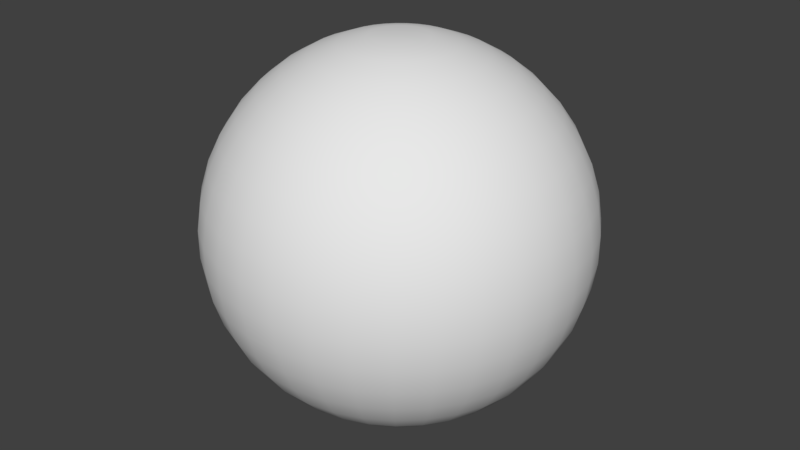 # Source: Sky.blend  (saved by Blender 2.79.0; exported with 4.5.12 LTS)
import bpy
from mathutils import Matrix  # noqa: F401  (used for matrix-valued properties, if any)

bpy.ops.wm.read_factory_settings(use_empty=True)
scene = bpy.context.scene
scene.name = 'Scene'

# ---- collections
col_collection_1 = bpy.data.collections.new('Collection 1'); scene.collection.children.link(col_collection_1)

# ---- world
world_world = bpy.data.worlds.new('World'); scene.world = world_world
world_world.color = (0.05088, 0.05088, 0.05088)
world_world.use_sun_shadow = False
world_world.sun_shadow_jitter_overblur = 0.0
world_world.cycles.sampling_method = 'MANUAL'

# ---- meshes
me_001 = bpy.data.meshes.new('球.001')
me_001.from_pydata([(0.0, 0.149, 0.9888), (0.0, 0.2948, 0.9556), (0.0, 0.4339, 0.901), (0.0, 0.5633, 0.8262), (0.0, 0.6802, 0.7331), (0.0, 0.7818, 0.6235), (0.0, 0.866, 0.5), (0.0, 0.9309, 0.3653), (0.0, 0.9749, 0.2225), (0.0, 0.9972, 0.07473), (0.0, 0.9972, -0.07473), (0.0, 0.9749, -0.2225), (0.0, 0.9309, -0.3653), (0.0, 0.866, -0.5), (0.0, 0.7818, -0.6235), (0.0, 0.5633, -0.8262), (0.0, 0.4339, -0.901), (0.0, 0.2948, -0.9556), (8.382e-09, 6.333e-07, 0.9888), (0.02821, 0.1463, 0.9888), (0.05578, 0.2894, 0.9556), (0.08211, 0.426, 0.901), (0.1066, 0.5531, 0.8262), (0.1287, 0.6679, 0.7331), (0.148, 0.7677, 0.6235), (0.1639, 0.8504, 0.5), (0.1762, 0.9141, 0.3653), (0.1845, 0.9573, 0.2225), (0.1887, 0.9792, 0.07473), (0.1887, 0.9792, -0.07473), (0.1845, 0.9573, -0.2225), (0.1762, 0.9141, -0.3653), (0.1639, 0.8504, -0.5), (0.148, 0.7677, -0.6235), (0.1287, 0.6679, -0.7331), (0.1066, 0.5531, -0.8262), (0.08211, 0.426, -0.901), (0.05578, 0.2894, -0.9556), (0.02821, 0.1463, -0.9888), (0.05539, 0.1384, 0.9888), (0.1095, 0.2736, 0.9556), (0.1613, 0.4028, 0.901), (0.2094, 0.523, 0.8262), (0.2528, 0.6315, 0.7331), (0.2906, 0.7258, 0.6235), (0.3219, 0.804, 0.5), (0.346, 0.8642, 0.3653), (0.3623, 0.9051, 0.2225), (0.3706, 0.9258, 0.07473), (0.3706, 0.9258, -0.07473), (0.3623, 0.9051, -0.2225), (0.346, 0.8642, -0.3653), (0.3219, 0.804, -0.5), (0.2906, 0.7258, -0.6235), (0.2528, 0.6315, -0.7331), (0.2094, 0.523, -0.8262), (0.1613, 0.4028, -0.901), (0.1095, 0.2736, -0.9556), (0.05539, 0.1384, -0.9888), (8.354e-09, 6.333e-07, 0.9888), (0.08058, 0.1254, 0.9888), (0.1594, 0.248, 0.9556), (0.2346, 0.365, 0.901), (0.3046, 0.4739, 0.8262), (0.3677, 0.5722, 0.7331), (0.4227, 0.6577, 0.6235), (0.4682, 0.7285, 0.5), (0.5033, 0.7831, 0.3653), (0.5271, 0.8202, 0.2225), (0.5391, 0.8389, 0.07473), (0.5391, 0.8389, -0.07473), (0.5271, 0.8202, -0.2225), (0.5033, 0.7831, -0.3653), (0.4682, 0.7285, -0.5), (0.4227, 0.6577, -0.6235), (0.3677, 0.5722, -0.7331), (0.3046, 0.4739, -0.8262), (0.2346, 0.365, -0.901), (0.1594, 0.248, -0.9556), (0.08058, 0.1254, -0.9888), (0.1029, 0.1079, 0.9888), (0.2034, 0.2133, 0.9556), (0.2994, 0.314, 0.901), (0.3887, 0.4077, 0.8262), (0.4694, 0.4923, 0.7331), (0.5395, 0.5658, 0.6235), (0.5976, 0.6268, 0.5), (0.6424, 0.6737, 0.3653), (0.6728, 0.7056, 0.2225), (0.6881, 0.7217, 0.07473), (0.6881, 0.7217, -0.07473), (0.6728, 0.7056, -0.2225), (0.6424, 0.6737, -0.3653), (0.5976, 0.6268, -0.5), (0.5395, 0.5658, -0.6235), (0.4694, 0.4923, -0.7331), (0.3887, 0.4077, -0.8262), (0.2994, 0.314, -0.901), (0.2034, 0.2133, -0.9556), (0.1029, 0.1079, -0.9888), (0.1214, 0.08645, 0.9888), (0.2401, 0.171, 0.9556), (0.3534, 0.2517, 0.901), (0.4589, 0.3268, 0.8262), (0.5541, 0.3945, 0.7331), (0.6369, 0.4535, 0.6235), (0.7054, 0.5023, 0.5), (0.7583, 0.54, 0.3653), (0.7942, 0.5655, 0.2225), (0.8123, 0.5784, 0.07473), (0.8123, 0.5784, -0.07473), (0.7942, 0.5655, -0.2225), (0.7583, 0.54, -0.3653), (0.7054, 0.5023, -0.5), (0.6369, 0.4535, -0.6235), (0.5541, 0.3945, -0.7331), (0.4589, 0.3268, -0.8262), (0.3534, 0.2517, -0.901), (0.2401, 0.171, -0.9556), (0.1214, 0.08645, -0.9888), (0.1356, 0.06191, 0.9888), (0.2681, 0.1224, 0.9556), (0.3947, 0.1802, 0.901), (0.5124, 0.234, 0.8262), (0.6187, 0.2826, 0.7331), (0.7112, 0.3248, 0.6235), (0.7878, 0.3598, 0.5), (0.8468, 0.3867, 0.3653), (0.8868, 0.405, 0.2225), (0.9071, 0.4143, 0.07473), (0.9071, 0.4143, -0.07473), (0.8868, 0.405, -0.2225), (0.8468, 0.3867, -0.3653), (0.7878, 0.3598, -0.5), (0.7112, 0.3248, -0.6235), (0.6187, 0.2826, -0.7331), (0.5124, 0.234, -0.8262), (0.3947, 0.1802, -0.901), (0.2681, 0.1224, -0.9556), (0.1356, 0.06191, -0.9888), (0.1448, 0.03514, 0.9888), (0.2864, 0.06949, 0.9556), (0.4217, 0.1023, 0.901), (0.5474, 0.1328, 0.8262), (0.661, 0.1604, 0.7331), (0.7598, 0.1843, 0.6235), (0.8416, 0.2042, 0.5), (0.9046, 0.2195, 0.3653), (0.9474, 0.2298, 0.2225), (0.9691, 0.2351, 0.07473), (0.9691, 0.2351, -0.07473), (0.9474, 0.2298, -0.2225), (0.9046, 0.2195, -0.3653), (0.8416, 0.2042, -0.5), (0.7598, 0.1843, -0.6235), (0.661, 0.1604, -0.7331), (0.5474, 0.1328, -0.8262), (0.4217, 0.1023, -0.901), (0.2864, 0.06949, -0.9556), (0.1448, 0.03514, -0.9888), (0.1489, 0.007092, 0.9888), (0.2944, 0.01403, 0.9556), (0.4334, 0.02065, 0.901), (0.5627, 0.0268, 0.8262), (0.6794, 0.03236, 0.7331), (0.7809, 0.0372, 0.6235), (0.865, 0.04121, 0.5), (0.9298, 0.04429, 0.3653), (0.9738, 0.04639, 0.2225), (0.9961, 0.04745, 0.07473), (0.9961, 0.04745, -0.07473), (0.9738, 0.04639, -0.2225), (0.9298, 0.04429, -0.3653), (0.865, 0.04121, -0.5), (0.7809, 0.0372, -0.6235), (0.6794, 0.03236, -0.7331), (0.5627, 0.0268, -0.8262), (0.4334, 0.02065, -0.901), (0.2944, 0.01403, -0.9556), (0.1489, 0.007092, -0.9888), (0.1475, -0.02121, 0.9888), (0.2918, -0.04195, 0.9556), (0.4295, -0.06175, 0.901), (0.5576, -0.08017, 0.8262), (0.6732, -0.0968, 0.7331), (0.7739, -0.1113, 0.6235), (0.8572, -0.1232, 0.5), (0.9214, -0.1325, 0.3653), (0.965, -0.1387, 0.2225), (0.9871, -0.1419, 0.07473), (0.9871, -0.1419, -0.07473), (0.965, -0.1387, -0.2225), (0.9214, -0.1325, -0.3653), (0.8572, -0.1232, -0.5), (0.7739, -0.1113, -0.6235), (0.6732, -0.0968, -0.7331), (0.5576, -0.08017, -0.8262), (0.4295, -0.06175, -0.901), (0.2918, -0.04195, -0.9556), (0.1475, -0.02121, -0.9888), (0.1408, -0.04875, 0.9888), (0.2785, -0.0964, 0.9556), (0.41, -0.1419, 0.901), (0.5323, -0.1842, 0.8262), (0.6428, -0.2225, 0.7331), (0.7388, -0.2557, 0.6235), (0.8184, -0.2832, 0.5), (0.8797, -0.3045, 0.3653), (0.9213, -0.3189, 0.2225), (0.9424, -0.3262, 0.07473), (0.9424, -0.3262, -0.07473), (0.9213, -0.3189, -0.2225), (0.8797, -0.3045, -0.3653), (0.8184, -0.2832, -0.5), (0.7388, -0.2557, -0.6235), (0.6428, -0.2225, -0.7331), (0.5323, -0.1842, -0.8262), (0.41, -0.1419, -0.901), (0.2785, -0.0964, -0.9556), (0.1408, -0.04875, -0.9888), (1.801e-08, 6.258e-07, -0.9888), (0.1291, -0.07452, 0.9888), (0.2553, -0.1474, 0.9556), (0.3758, -0.2169, 0.901), (0.4878, -0.2817, 0.8262), (0.589, -0.3401, 0.7331), (0.6771, -0.3909, 0.6235), (0.75, -0.433, 0.5), (0.8062, -0.4654, 0.3653), (0.8443, -0.4875, 0.2225), (0.8636, -0.4986, 0.07473), (0.8636, -0.4986, -0.07473), (0.8443, -0.4875, -0.2225), (0.8062, -0.4654, -0.3653), (0.75, -0.433, -0.5), (0.6771, -0.3909, -0.6235), (0.589, -0.3401, -0.7331), (0.4878, -0.2817, -0.8262), (0.3758, -0.2169, -0.901), (0.2553, -0.1474, -0.9556), (0.1291, -0.07452, -0.9888), (1.793e-08, 6.258e-07, -0.9888), (1.816e-08, 6.258e-07, -0.9888), (0.1126, -0.0976, 0.9888), (0.2228, -0.193, 0.9556), (0.3279, -0.2841, 0.901), (0.4257, -0.3689, 0.8262), (0.514, -0.4454, 0.7331), (0.5909, -0.512, 0.6235), (0.6545, -0.5671, 0.5), (0.7035, -0.6096, 0.3653), (0.7368, -0.6384, 0.2225), (0.7536, -0.653, 0.07473), (0.7536, -0.653, -0.07473), (0.7368, -0.6384, -0.2225), (0.7035, -0.6096, -0.3653), (0.6545, -0.5671, -0.5), (0.5909, -0.512, -0.6235), (0.514, -0.4454, -0.7331), (0.4257, -0.3689, -0.8262), (0.3279, -0.2841, -0.901), (0.2228, -0.193, -0.9556), (0.1126, -0.0976, -0.9888), (1.77e-08, 6.258e-07, -0.9888), (1.77e-08, 6.258e-07, -0.9888), (0.09213, -0.1172, 0.9888), (0.1822, -0.2317, 0.9556), (0.2682, -0.3411, 0.901), (0.3482, -0.4428, 0.8262), (0.4205, -0.5347, 0.7331), (0.4833, -0.6146, 0.6235), (0.5353, -0.6807, 0.5), (0.5754, -0.7317, 0.3653), (0.6027, -0.7663, 0.2225), (0.6164, -0.7839, 0.07473), (0.6164, -0.7839, -0.07473), (0.6027, -0.7663, -0.2225), (0.5754, -0.7317, -0.3653), (0.5353, -0.6807, -0.5), (0.4833, -0.6146, -0.6235), (0.4205, -0.5347, -0.7331), (0.3482, -0.4428, -0.8262), (0.2682, -0.3411, -0.901), (0.1822, -0.2317, -0.9556), (0.09213, -0.1172, -0.9888), (1.863e-08, 6.258e-07, -0.9888), (1.863e-08, 6.258e-07, -0.9888), (0.06829, -0.1325, 0.9888), (0.1351, -0.262, 0.9556), (0.1988, -0.3857, 0.901), (0.2581, -0.5007, 0.8262), (0.3117, -0.6046, 0.7331), (0.3583, -0.6949, 0.6235), (0.3968, -0.7698, 0.5), (0.4266, -0.8274, 0.3653), (0.4467, -0.8665, 0.2225), (0.4569, -0.8863, 0.07473), (0.4569, -0.8863, -0.07473), (0.4467, -0.8665, -0.2225), (0.4266, -0.8274, -0.3653), (0.3968, -0.7698, -0.5), (0.3583, -0.6949, -0.6235), (0.3117, -0.6046, -0.7331), (0.2581, -0.5007, -0.8262), (0.1988, -0.3857, -0.901), (0.1351, -0.262, -0.9556), (0.0683, -0.1325, -0.9888), (1.863e-08, 6.258e-07, -0.9888), (1.863e-08, 6.256e-07, -0.9888), (0.04199, -0.143, 0.9888), (0.08304, -0.2828, 0.9556), (0.1222, -0.4163, 0.901), (0.1587, -0.5405, 0.8262), (0.1916, -0.6526, 0.7331), (0.2203, -0.7502, 0.6235), (0.244, -0.8309, 0.5), (0.2623, -0.8932, 0.3653), (0.2747, -0.9354, 0.2225), (0.2809, -0.9568, 0.07473), (0.2809, -0.9568, -0.07473), (0.2747, -0.9354, -0.2225), (0.2623, -0.8932, -0.3653), (0.244, -0.8309, -0.5), (0.2203, -0.7502, -0.6235), (0.1916, -0.6526, -0.7331), (0.1587, -0.5405, -0.8262), (0.1222, -0.4163, -0.901), (0.08304, -0.2828, -0.9556), (0.04199, -0.143, -0.9888), (1.863e-08, 6.256e-07, -0.9888), (1.863e-08, 6.258e-07, -0.9888), (0.01417, -0.1484, 0.9888), (0.02802, -0.2934, 0.9556), (0.04124, -0.4319, 0.901), (0.05355, -0.5608, 0.8262), (0.06465, -0.6771, 0.7331), (0.07432, -0.7783, 0.6235), (0.08232, -0.8621, 0.5), (0.08849, -0.9267, 0.3653), (0.09267, -0.9705, 0.2225), (0.09479, -0.9927, 0.07473), (0.09479, -0.9927, -0.07473), (0.09267, -0.9705, -0.2225), (0.08849, -0.9267, -0.3653), (0.08232, -0.8621, -0.5), (0.07432, -0.7783, -0.6235), (0.06465, -0.6771, -0.7331), (0.05355, -0.5608, -0.8262), (0.04124, -0.4319, -0.901), (0.02802, -0.2934, -0.9556), (0.01417, -0.1484, -0.9888), (1.863e-08, 6.258e-07, -0.9888), (1.77e-08, 6.258e-07, -0.9888), (-0.01417, -0.1484, 0.9888), (-0.02802, -0.2934, 0.9556), (-0.04124, -0.4319, 0.901), (-0.05355, -0.5608, 0.8262), (-0.06465, -0.6771, 0.7331), (-0.07432, -0.7783, 0.6235), (-0.08232, -0.8621, 0.5), (-0.08849, -0.9267, 0.3653), (-0.09267, -0.9705, 0.2225), (-0.09479, -0.9927, 0.07473), (-0.09479, -0.9927, -0.07473), (-0.09267, -0.9705, -0.2225), (-0.08849, -0.9267, -0.3653), (-0.08232, -0.8621, -0.5), (-0.07432, -0.7783, -0.6235), (-0.06465, -0.6771, -0.7331), (-0.05355, -0.5608, -0.8262), (-0.04124, -0.4319, -0.901), (-0.02802, -0.2934, -0.9556), (-0.01417, -0.1484, -0.9888), (1.77e-08, 6.258e-07, -0.9888), (1.77e-08, 6.258e-07, -0.9888), (-0.04199, -0.143, 0.9888), (-0.08304, -0.2828, 0.9556), (-0.1222, -0.4163, 0.901), (-0.1587, -0.5405, 0.8262), (-0.1916, -0.6526, 0.7331), (-0.2203, -0.7502, 0.6235), (-0.244, -0.8309, 0.5), (-0.2623, -0.8932, 0.3653), (-0.2747, -0.9354, 0.2225), (-0.2809, -0.9568, 0.07473), (-0.2809, -0.9568, -0.07473), (-0.2747, -0.9354, -0.2225), (-0.2623, -0.8932, -0.3653), (-0.244, -0.8309, -0.5), (-0.2203, -0.7502, -0.6235), (-0.1916, -0.6526, -0.7331), (-0.1587, -0.5405, -0.8262), (-0.1222, -0.4163, -0.901), (-0.08304, -0.2828, -0.9556), (-0.04199, -0.143, -0.9888), (1.816e-08, 6.258e-07, -0.9888), (1.804e-08, 6.258e-07, -0.9888), (-0.06829, -0.1325, 0.9888), (-0.1351, -0.262, 0.9556), (-0.1988, -0.3857, 0.901), (-0.2581, -0.5007, 0.8262), (-0.3117, -0.6046, 0.7331), (-0.3583, -0.6949, 0.6235), (-0.3968, -0.7698, 0.5), (-0.4266, -0.8274, 0.3653), (-0.4467, -0.8665, 0.2225), (-0.4569, -0.8863, 0.07473), (-0.4569, -0.8863, -0.07473), (-0.4467, -0.8665, -0.2225), (-0.4266, -0.8274, -0.3653), (-0.3968, -0.7698, -0.5), (-0.3583, -0.6949, -0.6235), (-0.3117, -0.6046, -0.7331), (-0.2581, -0.5007, -0.8262), (-0.1988, -0.3857, -0.901), (-0.1351, -0.262, -0.9556), (-0.0683, -0.1325, -0.9888), (1.804e-08, 6.258e-07, -0.9888), (1.816e-08, 6.258e-07, -0.9888), (-0.09213, -0.1172, 0.9888), (-0.1822, -0.2317, 0.9556), (-0.2682, -0.3411, 0.901), (-0.3482, -0.4428, 0.8262), (-0.4205, -0.5347, 0.7331), (-0.4833, -0.6146, 0.6235), (-0.5353, -0.6807, 0.5), (-0.5754, -0.7317, 0.3653), (-0.6027, -0.7663, 0.2225), (-0.6164, -0.7839, 0.07473), (-0.6164, -0.7839, -0.07473), (-0.6027, -0.7663, -0.2225), (-0.5754, -0.7317, -0.3653), (-0.5353, -0.6807, -0.5), (-0.4833, -0.6146, -0.6235), (-0.4205, -0.5347, -0.7331), (-0.3482, -0.4428, -0.8262), (-0.2682, -0.3411, -0.901), (-0.1822, -0.2317, -0.9556), (-0.09213, -0.1172, -0.9888), (1.77e-08, 6.258e-07, -0.9888), (1.77e-08, 6.258e-07, -0.9888), (-0.1126, -0.0976, 0.9888), (-0.2228, -0.193, 0.9556), (-0.3279, -0.2841, 0.901), (-0.4257, -0.3689, 0.8262), (-0.514, -0.4454, 0.7331), (-0.5909, -0.512, 0.6235), (-0.6545, -0.5671, 0.5), (-0.7035, -0.6096, 0.3653), (-0.7368, -0.6384, 0.2225), (-0.7536, -0.653, 0.07473), (-0.7536, -0.653, -0.07473), (-0.7368, -0.6384, -0.2225), (-0.7035, -0.6096, -0.3653), (-0.6545, -0.5671, -0.5), (-0.5909, -0.512, -0.6235), (-0.514, -0.4454, -0.7331), (-0.4257, -0.3689, -0.8262), (-0.3279, -0.2841, -0.901), (-0.2228, -0.193, -0.9556), (-0.1126, -0.0976, -0.9888), (1.77e-08, 6.258e-07, -0.9888), (1.863e-08, 6.258e-07, -0.9888), (-0.1291, -0.07452, 0.9888), (-0.2553, -0.1474, 0.9556), (-0.3758, -0.2169, 0.901), (-0.4878, -0.2817, 0.8262), (-0.589, -0.3401, 0.7331), (-0.6771, -0.3909, 0.6235), (-0.75, -0.433, 0.5), (-0.8062, -0.4654, 0.3653), (-0.8443, -0.4875, 0.2225), (-0.8636, -0.4986, 0.07473), (-0.8636, -0.4986, -0.07473), (-0.8443, -0.4875, -0.2225), (-0.8062, -0.4654, -0.3653), (-0.75, -0.433, -0.5), (-0.6771, -0.3909, -0.6235), (-0.589, -0.3401, -0.7331), (-0.4878, -0.2817, -0.8262), (-0.3758, -0.2169, -0.901), (-0.2553, -0.1474, -0.9556), (-0.1291, -0.07452, -0.9888), (1.863e-08, 6.258e-07, -0.9888), (1.863e-08, 6.256e-07, -0.9888), (-0.1408, -0.04875, 0.9888), (-0.2785, -0.0964, 0.9556), (-0.41, -0.1419, 0.901), (-0.5323, -0.1842, 0.8262), (-0.6428, -0.2225, 0.7331), (-0.7388, -0.2557, 0.6235), (-0.8184, -0.2832, 0.5), (-0.8797, -0.3045, 0.3653), (-0.9213, -0.3189, 0.2225), (-0.9424, -0.3262, 0.07473), (-0.9424, -0.3262, -0.07473), (-0.9213, -0.3189, -0.2225), (-0.8797, -0.3045, -0.3653), (-0.8184, -0.2832, -0.5), (-0.7388, -0.2557, -0.6235), (-0.6428, -0.2225, -0.7331), (-0.5323, -0.1842, -0.8262), (-0.41, -0.1419, -0.901), (-0.2785, -0.0964, -0.9556), (-0.1408, -0.04875, -0.9888), (1.863e-08, 6.256e-07, -0.9888), (1.863e-08, 6.258e-07, -0.9888), (-0.1475, -0.02121, 0.9888), (-0.2918, -0.04195, 0.9556), (-0.4295, -0.06175, 0.901), (-0.5576, -0.08017, 0.8262), (-0.6732, -0.0968, 0.7331), (-0.7739, -0.1113, 0.6235), (-0.8572, -0.1232, 0.5), (-0.9214, -0.1325, 0.3653), (-0.965, -0.1387, 0.2225), (-0.9871, -0.1419, 0.07473), (-0.9871, -0.1419, -0.07473), (-0.965, -0.1387, -0.2225), (-0.9214, -0.1325, -0.3653), (-0.8572, -0.1232, -0.5), (-0.7739, -0.1113, -0.6235), (-0.6732, -0.0968, -0.7331), (-0.5576, -0.08017, -0.8262), (-0.4295, -0.06175, -0.901), (-0.2918, -0.04195, -0.9556), (-0.1475, -0.02121, -0.9888), (1.863e-08, 6.258e-07, -0.9888), (1.863e-08, 6.258e-07, -0.9888), (-0.1489, 0.007092, 0.9888), (-0.2944, 0.01403, 0.9556), (-0.4334, 0.02065, 0.901), (-0.5627, 0.0268, 0.8262), (-0.6794, 0.03236, 0.7331), (-0.7809, 0.0372, 0.6235), (-0.865, 0.04121, 0.5), (-0.9298, 0.04429, 0.3653), (-0.9738, 0.04639, 0.2225), (-0.9961, 0.04745, 0.07473), (-0.9961, 0.04745, -0.07473), (-0.9738, 0.04639, -0.2225), (-0.9298, 0.04429, -0.3653), (-0.865, 0.04121, -0.5), (-0.7809, 0.0372, -0.6235), (-0.6794, 0.03236, -0.7331), (-0.5627, 0.0268, -0.8262), (-0.4334, 0.02065, -0.901), (-0.2944, 0.01403, -0.9556), (-0.1489, 0.007092, -0.9888), (1.77e-08, 6.258e-07, -0.9888), (1.77e-08, 6.258e-07, -0.9888), (-0.1448, 0.03514, 0.9888), (-0.2864, 0.06949, 0.9556), (-0.4217, 0.1023, 0.901), (-0.5474, 0.1328, 0.8262), (-0.661, 0.1604, 0.7331), (-0.7598, 0.1843, 0.6235), (-0.8416, 0.2042, 0.5), (-0.9046, 0.2195, 0.3653), (-0.9474, 0.2298, 0.2225), (-0.9691, 0.2351, 0.07473), (-0.9691, 0.2351, -0.07473), (-0.9474, 0.2298, -0.2225), (-0.9046, 0.2195, -0.3653), (-0.8416, 0.2042, -0.5), (-0.7598, 0.1843, -0.6235), (-0.661, 0.1604, -0.7331), (-0.5474, 0.1328, -0.8262), (-0.4217, 0.1023, -0.901), (-0.2864, 0.06949, -0.9556), (-0.1448, 0.03514, -0.9888), (1.816e-08, 6.258e-07, -0.9888), (1.793e-08, 6.258e-07, -0.9888), (-0.1356, 0.06191, 0.9888), (-0.2681, 0.1224, 0.9556), (-0.3947, 0.1802, 0.901), (-0.5124, 0.234, 0.8262), (-0.6187, 0.2826, 0.7331), (-0.7112, 0.3248, 0.6235), (-0.7878, 0.3598, 0.5), (-0.8468, 0.3867, 0.3653), (-0.8868, 0.405, 0.2225), (-0.9071, 0.4143, 0.07473), (-0.9071, 0.4143, -0.07473), (-0.8868, 0.405, -0.2225), (-0.8468, 0.3867, -0.3653), (-0.7878, 0.3598, -0.5), (-0.7112, 0.3248, -0.6235), (-0.6187, 0.2826, -0.7331), (-0.5124, 0.234, -0.8262), (-0.3947, 0.1802, -0.901), (-0.2681, 0.1224, -0.9556), (-0.1356, 0.06191, -0.9888), (8.382e-09, 6.333e-07, 0.9888), (8.382e-09, 6.333e-07, 0.9888), (-0.1214, 0.08645, 0.9888), (-0.2401, 0.171, 0.9556), (-0.3534, 0.2517, 0.901), (-0.4589, 0.3268, 0.8262), (-0.5541, 0.3945, 0.7331), (-0.6369, 0.4535, 0.6235), (-0.7054, 0.5023, 0.5), (-0.7583, 0.54, 0.3653), (-0.7942, 0.5655, 0.2225), (-0.8123, 0.5784, 0.07473), (-0.8123, 0.5784, -0.07473), (-0.7942, 0.5655, -0.2225), (-0.7583, 0.54, -0.3653), (-0.7054, 0.5023, -0.5), (-0.6369, 0.4535, -0.6235), (-0.5541, 0.3945, -0.7331), (-0.4589, 0.3268, -0.8262), (-0.3534, 0.2517, -0.901), (-0.2401, 0.171, -0.9556), (-0.1214, 0.08645, -0.9888), (8.382e-09, 6.333e-07, 0.9888), (7.451e-09, 6.333e-07, 0.9888), (-0.1029, 0.1079, 0.9888), (-0.2034, 0.2133, 0.9556), (-0.2994, 0.314, 0.901), (-0.3887, 0.4077, 0.8262), (-0.4694, 0.4923, 0.7331), (-0.5395, 0.5658, 0.6235), (-0.5976, 0.6268, 0.5), (-0.6424, 0.6737, 0.3653), (-0.6728, 0.7056, 0.2225), (-0.6881, 0.7217, 0.07473), (-0.6881, 0.7217, -0.07473), (-0.6728, 0.7056, -0.2225), (-0.6424, 0.6737, -0.3653), (-0.5976, 0.6268, -0.5), (-0.5395, 0.5658, -0.6235), (-0.4694, 0.4923, -0.7331), (-0.3887, 0.4077, -0.8262), (-0.2994, 0.314, -0.901), (-0.2034, 0.2133, -0.9556), (-0.1029, 0.1079, -0.9888), (7.451e-09, 6.342e-07, 0.9888), (7.451e-09, 6.342e-07, 0.9888), (-0.08058, 0.1254, 0.9888), (-0.1594, 0.248, 0.9556), (-0.2346, 0.365, 0.901), (-0.3046, 0.4739, 0.8262), (-0.3677, 0.5722, 0.7331), (-0.4227, 0.6577, 0.6235), (-0.4682, 0.7285, 0.5), (-0.5033, 0.7831, 0.3653), (-0.5271, 0.8202, 0.2225), (-0.5391, 0.8389, 0.07473), (-0.5391, 0.8389, -0.07473), (-0.5271, 0.8202, -0.2225), (-0.5033, 0.7831, -0.3653), (-0.4682, 0.7285, -0.5), (-0.4227, 0.6577, -0.6235), (-0.3677, 0.5722, -0.7331), (-0.3046, 0.4739, -0.8262), (-0.2346, 0.365, -0.901), (-0.1594, 0.248, -0.9556), (-0.08058, 0.1254, -0.9888), (7.451e-09, 6.338e-07, 0.9888), (7.451e-09, 6.34e-07, 0.9888), (-0.05539, 0.1384, 0.9888), (-0.1095, 0.2736, 0.9556), (-0.1613, 0.4028, 0.901), (-0.2094, 0.523, 0.8262), (-0.2528, 0.6315, 0.7331), (-0.2906, 0.7258, 0.6235), (-0.3219, 0.804, 0.5), (-0.346, 0.8642, 0.3653), (-0.3623, 0.9051, 0.2225), (-0.3706, 0.9258, 0.07473), (-0.3706, 0.9258, -0.07473), (-0.3623, 0.9051, -0.2225), (-0.346, 0.8642, -0.3653), (-0.3219, 0.804, -0.5), (-0.2906, 0.7258, -0.6235), (-0.2528, 0.6315, -0.7331), (-0.2094, 0.523, -0.8262), (-0.1613, 0.4028, -0.901), (-0.1095, 0.2736, -0.9556), (-0.05539, 0.1384, -0.9888), (7.451e-09, 6.34e-07, 0.9888), (7.451e-09, 6.342e-07, 0.9888), (-0.02821, 0.1463, 0.9888), (-0.05578, 0.2894, 0.9556), (-0.08211, 0.426, 0.901), (-0.1066, 0.5531, 0.8262), (-0.1287, 0.6679, 0.7331), (-0.148, 0.7677, 0.6235), (-0.1639, 0.8504, 0.5), (-0.1762, 0.9141, 0.3653), (-0.1845, 0.9573, 0.2225), (-0.1887, 0.9792, 0.07473), (-0.1887, 0.9792, -0.07473), (-0.1845, 0.9573, -0.2225), (-0.1762, 0.9141, -0.3653), (-0.1639, 0.8504, -0.5), (-0.148, 0.7677, -0.6235), (-0.1287, 0.6679, -0.7331), (-0.1066, 0.5531, -0.8262), (-0.08211, 0.426, -0.901), (-0.05578, 0.2894, -0.9556), (-0.02821, 0.1463, -0.9888), (7.451e-09, 6.342e-07, 0.9888), (7.451e-09, 6.333e-07, 0.9888), (8.382e-09, 6.333e-07, 0.9888), (8.382e-09, 6.333e-07, 0.9888), (8.382e-09, 6.333e-07, 0.9888), (8.382e-09, 6.333e-07, 0.9888), (8.382e-09, 6.333e-07, 0.9888), (8.382e-09, 6.333e-07, 0.9888), (8.382e-09, 6.333e-07, 0.9888), (8.382e-09, 6.333e-07, 0.9888), (7.451e-09, 6.333e-07, 0.9888), (7.451e-09, 6.342e-07, 0.9888), (7.451e-09, 6.342e-07, 0.9888), (7.451e-09, 6.34e-07, 0.9888), (7.451e-09, 6.34e-07, 0.9888), (7.451e-09, 6.338e-07, 0.9888), (7.451e-09, 6.342e-07, 0.9888), (-2.941e-08, 0.6802, -0.7331), (7.451e-09, 6.342e-07, 0.9888), (7.451e-09, 6.333e-07, 0.9888), (8.382e-09, 6.333e-07, 0.9888), (-2.755e-08, 0.149, -0.9888), (8.382e-09, 6.333e-07, 0.9888)], [], [(1, 0, 19, 20), (15, 720, 34, 35), (9, 8, 27, 28), (2, 1, 20, 21), (16, 15, 35, 36), (10, 9, 28, 29), (3, 2, 21, 22), (17, 16, 36, 37), (11, 10, 29, 30), (4, 3, 22, 23), (724, 17, 37, 38), (12, 11, 30, 31), (5, 4, 23, 24), (680, 702, 241, 242), (13, 12, 31, 32), (6, 5, 24, 25), (14, 13, 32, 33), (7, 6, 25, 26), (397, 375, 707, 706), (720, 14, 33, 34), (8, 7, 26, 27), (21, 20, 40, 41), (36, 35, 55, 56), (29, 28, 48, 49), (22, 21, 41, 42), (37, 36, 56, 57), (30, 29, 49, 50), (23, 22, 42, 43), (38, 37, 57, 58), (31, 30, 50, 51), (24, 23, 43, 44), (58, 79, 550, 571), (32, 31, 51, 52), (25, 24, 44, 45), (33, 32, 52, 53), (26, 25, 45, 46), (661, 639, 615, 594), (34, 33, 53, 54), (27, 26, 46, 47), (20, 19, 39, 40), (35, 34, 54, 55), (28, 27, 47, 48), (50, 49, 70, 71), (43, 42, 63, 64), (58, 57, 78, 79), (51, 50, 71, 72), (44, 43, 64, 65), (702, 724, 220, 241), (52, 51, 72, 73), (45, 44, 65, 66), (53, 52, 73, 74), (46, 45, 66, 67), (243, 221, 714, 713), (54, 53, 74, 75), (47, 46, 67, 68), (40, 39, 60, 61), (55, 54, 75, 76), (48, 47, 68, 69), (41, 40, 61, 62), (56, 55, 76, 77), (49, 48, 69, 70), (42, 41, 62, 63), (57, 56, 77, 78), (65, 64, 84, 85), (548, 570, 307, 308), (73, 72, 92, 93), (66, 65, 85, 86), (74, 73, 93, 94), (67, 66, 86, 87), (375, 353, 708, 707), (75, 74, 94, 95), (68, 67, 87, 88), (61, 60, 80, 81), (76, 75, 95, 96), (69, 68, 88, 89), (62, 61, 81, 82), (77, 76, 96, 97), (70, 69, 89, 90), (63, 62, 82, 83), (78, 77, 97, 98), (71, 70, 90, 91), (64, 63, 83, 84), (79, 78, 98, 99), (72, 71, 91, 92), (94, 93, 113, 114), (87, 86, 106, 107), (265, 243, 713, 712), (95, 94, 114, 115), (88, 87, 107, 108), (81, 80, 100, 101), (96, 95, 115, 116), (89, 88, 108, 109), (82, 81, 101, 102), (97, 96, 116, 117), (90, 89, 109, 110), (83, 82, 102, 103), (98, 97, 117, 118), (91, 90, 110, 111), (84, 83, 103, 104), (99, 98, 118, 119), (92, 91, 111, 112), (85, 84, 104, 105), (570, 592, 286, 307), (93, 92, 112, 113), (86, 85, 105, 106), (115, 114, 134, 135), (108, 107, 127, 128), (101, 100, 120, 121), (116, 115, 135, 136), (109, 108, 128, 129), (102, 101, 121, 122), (117, 116, 136, 137), (110, 109, 129, 130), (103, 102, 122, 123), (118, 117, 137, 138), (111, 110, 130, 131), (104, 103, 123, 124), (119, 118, 138, 139), (112, 111, 131, 132), (105, 104, 124, 125), (438, 460, 352, 373), (113, 112, 132, 133), (106, 105, 125, 126), (114, 113, 133, 134), (107, 106, 126, 127), (140, 120, 719, 718), (129, 128, 148, 149), (122, 121, 141, 142), (137, 136, 156, 157), (130, 129, 149, 150), (123, 122, 142, 143), (138, 137, 157, 158), (131, 130, 150, 151), (124, 123, 143, 144), (139, 138, 158, 159), (132, 131, 151, 152), (125, 124, 144, 145), (592, 614, 285, 286), (133, 132, 152, 153), (126, 125, 145, 146), (134, 133, 153, 154), (127, 126, 146, 147), (419, 397, 706, 705), (135, 134, 154, 155), (128, 127, 147, 148), (121, 120, 140, 141), (136, 135, 155, 156), (143, 142, 162, 163), (158, 157, 177, 178), (151, 150, 170, 171), (144, 143, 163, 164), (159, 158, 178, 179), (152, 151, 171, 172), (145, 144, 164, 165), (460, 482, 351, 352), (153, 152, 172, 173), (146, 145, 165, 166), (154, 153, 173, 174), (147, 146, 166, 167), (683, 661, 594, 593), (155, 154, 174, 175), (148, 147, 167, 168), (141, 140, 160, 161), (156, 155, 175, 176), (149, 148, 168, 169), (142, 141, 161, 162), (157, 156, 176, 177), (150, 149, 169, 170), (172, 171, 191, 192), (165, 164, 184, 185), (306, 328, 418, 439), (173, 172, 192, 193), (166, 165, 185, 186), (174, 173, 193, 194), (167, 166, 186, 187), (0, 683, 593, 59), (175, 174, 194, 195), (168, 167, 187, 188), (161, 160, 180, 181), (176, 175, 195, 196), (169, 168, 188, 189), (162, 161, 181, 182), (177, 176, 196, 197), (170, 169, 189, 190), (163, 162, 182, 183), (178, 177, 197, 198), (171, 170, 190, 191), (164, 163, 183, 184), (179, 178, 198, 199), (186, 185, 205, 206), (194, 193, 213, 214), (187, 186, 206, 207), (463, 441, 704, 703), (195, 194, 214, 215), (188, 187, 207, 208), (181, 180, 200, 201), (196, 195, 215, 216), (189, 188, 208, 209), (182, 181, 201, 202), (197, 196, 216, 217), (190, 189, 209, 210), (183, 182, 202, 203), (198, 197, 217, 218), (191, 190, 210, 211), (184, 183, 203, 204), (199, 198, 218, 219), (192, 191, 211, 212), (185, 184, 204, 205), (328, 350, 417, 418), (193, 192, 212, 213), (287, 265, 712, 711), (215, 214, 235, 236), (208, 207, 228, 229), (201, 200, 221, 222), (216, 215, 236, 237), (209, 208, 229, 230), (202, 201, 222, 223), (217, 216, 237, 238), (210, 209, 230, 231), (203, 202, 223, 224), (218, 217, 238, 239), (211, 210, 231, 232), (204, 203, 224, 225), (219, 218, 239, 240), (212, 211, 232, 233), (205, 204, 225, 226), (526, 548, 308, 329), (213, 212, 233, 234), (206, 205, 226, 227), (214, 213, 234, 235), (207, 206, 227, 228), (237, 236, 258, 259), (230, 229, 251, 252), (223, 222, 244, 245), (238, 237, 259, 260), (231, 230, 252, 253), (224, 223, 245, 246), (239, 238, 260, 261), (232, 231, 253, 254), (225, 224, 246, 247), (240, 239, 261, 262), (233, 232, 254, 255), (226, 225, 247, 248), (614, 636, 264, 285), (234, 233, 255, 256), (227, 226, 248, 249), (235, 234, 256, 257), (228, 227, 249, 250), (551, 529, 660, 659), (236, 235, 257, 258), (229, 228, 250, 251), (222, 221, 243, 244), (253, 252, 274, 275), (246, 245, 267, 268), (261, 260, 282, 283), (254, 253, 275, 276), (247, 246, 268, 269), (262, 261, 283, 284), (255, 254, 276, 277), (248, 247, 269, 270), (482, 504, 330, 351), (256, 255, 277, 278), (249, 248, 270, 271), (257, 256, 278, 279), (250, 249, 271, 272), (160, 140, 718, 717), (258, 257, 279, 280), (251, 250, 272, 273), (244, 243, 265, 266), (259, 258, 280, 281), (252, 251, 273, 274), (245, 244, 266, 267), (260, 259, 281, 282), (269, 268, 290, 291), (284, 283, 305, 306), (277, 276, 298, 299), (270, 269, 291, 292), (350, 372, 396, 417), (278, 277, 299, 300), (271, 270, 292, 293), (279, 278, 300, 301), (272, 271, 293, 294), (39, 19, 18, 725), (280, 279, 301, 302), (273, 272, 294, 295), (266, 265, 287, 288), (281, 280, 302, 303), (274, 273, 295, 296), (267, 266, 288, 289), (282, 281, 303, 304), (275, 274, 296, 297), (268, 267, 289, 290), (283, 282, 304, 305), (276, 275, 297, 298), (300, 299, 321, 322), (293, 292, 314, 315), (301, 300, 322, 323), (294, 293, 315, 316), (441, 419, 705, 704), (302, 301, 323, 324), (295, 294, 316, 317), (288, 287, 309, 310), (303, 302, 324, 325), (296, 295, 317, 318), (289, 288, 310, 311), (304, 303, 325, 326), (297, 296, 318, 319), (290, 289, 311, 312), (305, 304, 326, 327), (298, 297, 319, 320), (291, 290, 312, 313), (306, 305, 327, 328), (299, 298, 320, 321), (292, 291, 313, 314), (199, 219, 483, 484), (316, 315, 337, 338), (573, 551, 659, 638), (324, 323, 345, 346), (317, 316, 338, 339), (310, 309, 331, 332), (325, 324, 346, 347), (318, 317, 339, 340), (311, 310, 332, 333), (326, 325, 347, 348), (319, 318, 340, 341), (312, 311, 333, 334), (327, 326, 348, 349), (320, 319, 341, 342), (313, 312, 334, 335), (328, 327, 349, 350), (321, 320, 342, 343), (314, 313, 335, 336), (219, 240, 462, 483), (322, 321, 343, 344), (315, 314, 336, 337), (323, 322, 344, 345), (332, 331, 353, 354), (347, 346, 368, 369), (340, 339, 361, 362), (333, 332, 354, 355), (348, 347, 369, 370), (341, 340, 362, 363), (334, 333, 355, 356), (349, 348, 370, 371), (342, 341, 363, 364), (335, 334, 356, 357), (350, 349, 371, 372), (343, 342, 364, 365), (336, 335, 357, 358), (504, 526, 329, 330), (344, 343, 365, 366), (337, 336, 358, 359), (345, 344, 366, 367), (338, 337, 359, 360), (120, 100, 721, 719), (346, 345, 367, 368), (339, 338, 360, 361), (370, 369, 391, 392), (363, 362, 384, 385), (356, 355, 377, 378), (371, 370, 392, 393), (364, 363, 385, 386), (357, 356, 378, 379), (372, 371, 393, 394), (365, 364, 386, 387), (358, 357, 379, 380), (372, 394, 395, 396), (366, 365, 387, 388), (359, 358, 380, 381), (367, 366, 388, 389), (360, 359, 381, 382), (180, 160, 717, 716), (368, 367, 389, 390), (361, 360, 382, 383), (354, 353, 375, 376), (369, 368, 390, 391), (362, 361, 383, 384), (355, 354, 376, 377), (386, 385, 407, 408), (379, 378, 400, 401), (394, 393, 415, 416), (387, 386, 408, 409), (380, 379, 401, 402), (240, 262, 461, 462), (388, 387, 409, 410), (381, 380, 402, 403), (389, 388, 410, 411), (382, 381, 403, 404), (353, 331, 709, 708), (390, 389, 411, 412), (383, 382, 404, 405), (376, 375, 397, 398), (391, 390, 412, 413), (384, 383, 405, 406), (377, 376, 398, 399), (392, 391, 413, 414), (385, 384, 406, 407), (378, 377, 399, 400), (393, 392, 414, 415), (402, 401, 423, 424), (416, 438, 373, 374), (410, 409, 431, 432), (403, 402, 424, 425), (411, 410, 432, 433), (404, 403, 425, 426), (60, 39, 725, 723), (412, 411, 433, 434), (405, 404, 426, 427), (398, 397, 419, 420), (413, 412, 434, 435), (406, 405, 427, 428), (399, 398, 420, 421), (414, 413, 435, 436), (407, 406, 428, 429), (400, 399, 421, 422), (415, 414, 436, 437), (408, 407, 429, 430), (401, 400, 422, 423), (416, 415, 437, 438), (409, 408, 430, 431), (433, 432, 454, 455), (426, 425, 447, 448), (309, 287, 711, 710), (434, 433, 455, 456), (427, 426, 448, 449), (420, 419, 441, 442), (435, 434, 456, 457), (428, 427, 449, 450), (421, 420, 442, 443), (436, 435, 457, 458), (429, 428, 450, 451), (422, 421, 443, 444), (437, 436, 458, 459), (430, 429, 451, 452), (423, 422, 444, 445), (438, 437, 459, 460), (431, 430, 452, 453), (424, 423, 445, 446), (99, 119, 528, 549), (432, 431, 453, 454), (425, 424, 446, 447), (449, 448, 470, 471), (442, 441, 463, 464), (457, 456, 478, 479), (450, 449, 471, 472), (443, 442, 464, 465), (458, 457, 479, 480), (451, 450, 472, 473), (444, 443, 465, 466), (459, 458, 480, 481), (452, 451, 473, 474), (445, 444, 466, 467), (460, 459, 481, 482), (453, 452, 474, 475), (446, 445, 467, 468), (119, 139, 527, 528), (454, 453, 475, 476), (447, 446, 468, 469), (455, 454, 476, 477), (448, 447, 469, 470), (80, 60, 723, 722), (456, 455, 477, 478), (465, 464, 486, 487), (480, 479, 501, 502), (473, 472, 494, 495), (466, 465, 487, 488), (481, 480, 502, 503), (474, 473, 495, 496), (467, 466, 488, 489), (482, 481, 503, 504), (475, 474, 496, 497), (468, 467, 489, 490), (262, 284, 440, 461), (476, 475, 497, 498), (469, 468, 490, 491), (477, 476, 498, 499), (470, 469, 491, 492), (331, 309, 710, 709), (478, 477, 499, 500), (471, 470, 492, 493), (464, 463, 485, 486), (479, 478, 500, 501), (472, 471, 493, 494), (503, 502, 524, 525), (496, 495, 517, 518), (489, 488, 510, 511), (504, 503, 525, 526), (497, 496, 518, 519), (490, 489, 511, 512), (139, 159, 506, 527), (498, 497, 519, 520), (491, 490, 512, 513), (499, 498, 520, 521), (492, 491, 513, 514), (200, 180, 716, 715), (500, 499, 521, 522), (493, 492, 514, 515), (486, 485, 507, 508), (501, 500, 522, 523), (494, 493, 515, 516), (487, 486, 508, 509), (502, 501, 523, 524), (495, 494, 516, 517), (488, 487, 509, 510), (519, 518, 540, 541), (512, 511, 533, 534), (394, 416, 374, 395), (520, 519, 541, 542), (513, 512, 534, 535), (521, 520, 542, 543), (514, 513, 535, 536), (100, 80, 722, 721), (522, 521, 543, 544), (515, 514, 536, 537), (508, 507, 529, 530), (523, 522, 544, 545), (516, 515, 537, 538), (509, 508, 530, 531), (524, 523, 545, 546), (517, 516, 538, 539), (510, 509, 531, 532), (525, 524, 546, 547), (518, 517, 539, 540), (511, 510, 532, 533), (526, 525, 547, 548), (535, 534, 556, 557), (543, 542, 564, 565), (536, 535, 557, 558), (221, 200, 715, 714), (544, 543, 565, 566), (537, 536, 558, 559), (530, 529, 551, 552), (545, 544, 566, 567), (538, 537, 559, 560), (531, 530, 552, 553), (546, 545, 567, 568), (539, 538, 560, 561), (532, 531, 553, 554), (547, 546, 568, 569), (540, 539, 561, 562), (533, 532, 554, 555), (548, 547, 569, 570), (541, 540, 562, 563), (534, 533, 555, 556), (636, 658, 263, 264), (542, 541, 563, 564), (19, 0, 59, 18), (566, 565, 587, 588), (559, 558, 580, 581), (552, 551, 573, 574), (567, 566, 588, 589), (560, 559, 581, 582), (553, 552, 574, 575), (568, 567, 589, 590), (561, 560, 582, 583), (554, 553, 575, 576), (569, 568, 590, 591), (562, 561, 583, 584), (555, 554, 576, 577), (570, 569, 591, 592), (563, 562, 584, 585), (556, 555, 577, 578), (179, 199, 484, 505), (564, 563, 585, 586), (557, 556, 578, 579), (565, 564, 586, 587), (558, 557, 579, 580), (582, 581, 603, 604), (575, 574, 596, 597), (590, 589, 611, 612), (583, 582, 604, 605), (576, 575, 597, 598), (591, 590, 612, 613), (584, 583, 605, 606), (577, 576, 598, 599), (592, 591, 613, 614), (585, 584, 606, 607), (578, 577, 599, 600), (159, 179, 505, 506), (586, 585, 607, 608), (579, 578, 600, 601), (587, 586, 608, 609), (580, 579, 601, 602), (595, 573, 638, 637), (588, 587, 609, 610), (581, 580, 602, 603), (574, 573, 595, 596), (589, 588, 610, 611), (598, 597, 619, 620), (613, 612, 634, 635), (606, 605, 627, 628), (599, 598, 620, 621), (614, 613, 635, 636), (607, 606, 628, 629), (600, 599, 621, 622), (38, 58, 571, 572), (608, 607, 629, 630), (601, 600, 622, 623), (609, 608, 630, 631), (602, 601, 623, 624), (617, 595, 637, 616), (610, 609, 631, 632), (603, 602, 624, 625), (596, 595, 617, 618), (611, 610, 632, 633), (604, 603, 625, 626), (597, 596, 618, 619), (612, 611, 633, 634), (605, 604, 626, 627), (636, 635, 657, 658), (629, 628, 650, 651), (622, 621, 643, 644), (724, 38, 572, 220), (630, 629, 651, 652), (623, 622, 644, 645), (631, 630, 652, 653), (624, 623, 645, 646), (485, 463, 703, 682), (632, 631, 653, 654), (625, 624, 646, 647), (618, 617, 639, 640), (633, 632, 654, 655), (626, 625, 647, 648), (619, 618, 640, 641), (634, 633, 655, 656), (627, 626, 648, 649), (620, 619, 641, 642), (635, 634, 656, 657), (628, 627, 649, 650), (621, 620, 642, 643), (652, 651, 673, 674), (645, 644, 666, 667), (653, 652, 674, 675), (646, 645, 667, 668), (639, 617, 616, 615), (654, 653, 675, 676), (647, 646, 668, 669), (640, 639, 661, 662), (655, 654, 676, 677), (648, 647, 669, 670), (641, 640, 662, 663), (656, 655, 677, 678), (649, 648, 670, 671), (642, 641, 663, 664), (657, 656, 678, 679), (650, 649, 671, 672), (643, 642, 664, 665), (658, 657, 679, 680), (651, 650, 672, 673), (644, 643, 665, 666), (284, 306, 439, 440), (668, 667, 689, 690), (507, 485, 682, 681), (676, 675, 697, 698), (669, 668, 690, 691), (662, 661, 683, 684), (677, 676, 698, 699), (670, 669, 691, 692), (663, 662, 684, 685), (678, 677, 699, 700), (671, 670, 692, 693), (664, 663, 685, 686), (679, 678, 700, 701), (672, 671, 693, 694), (665, 664, 686, 687), (680, 679, 701, 702), (673, 672, 694, 695), (666, 665, 687, 688), (79, 99, 549, 550), (674, 673, 695, 696), (667, 666, 688, 689), (675, 674, 696, 697), (684, 683, 0, 1), (699, 698, 720, 15), (692, 691, 8, 9), (685, 684, 1, 2), (700, 699, 15, 16), (693, 692, 9, 10), (686, 685, 2, 3), (701, 700, 16, 17), (694, 693, 10, 11), (687, 686, 3, 4), (702, 701, 17, 724), (695, 694, 11, 12), (688, 687, 4, 5), (658, 680, 242, 263), (696, 695, 12, 13), (689, 688, 5, 6), (697, 696, 13, 14), (690, 689, 6, 7), (529, 507, 681, 660), (698, 697, 14, 720), (691, 690, 7, 8)])
me_001.polygons.foreach_set('use_smooth', [True] * 693)
_uv = me_001.uv_layers.new(name='UVマップ')
_uv.uv.foreach_set('vector', [0.4848, 0.9114, 0.4848, 0.9596, 0.4545, 0.9596, 0.4545, 0.9114, 0.4848, 0.1869, 0.4848, 0.2352, 0.4545, 0.2352, 0.4545, 0.1869, 0.4848, 0.525, 0.4848, 0.5733, 0.4545, 0.5733, 0.4545, 0.525, 0.4848, 0.8631, 0.4848, 0.9114, 0.4545, 0.9114, 0.4545, 0.8631, 0.4848, 0.1386, 0.4848, 0.1869, 0.4545, 0.1869, 0.4545, 0.1386, 0.4848, 0.4767, 0.4848, 0.525, 0.4545, 0.525, 0.4545, 0.4767, 0.4848, 0.8148, 0.4848, 0.8631, 0.4545, 0.8631, 0.4545, 0.8148, 0.4848, 0.09032, 0.4848, 0.1386, 0.4545, 0.1386, 0.4545, 0.09032, 0.4848, 0.4284, 0.4848, 0.4767, 0.4545, 0.4767, 0.4545, 0.4284, 0.4848, 0.7665, 0.4848, 0.8148, 0.4545, 0.8148, 0.4545, 0.7665, 0.4848, 0.04203, 0.4848, 0.09032, 0.4545, 0.09032, 0.4545, 0.04203, 0.4848, 0.3801, 0.4848, 0.4284, 0.4545, 0.4284, 0.4545, 0.3801, 0.4848, 0.7182, 0.4848, 0.7665, 0.4545, 0.7665, 0.4545, 0.7182, 0.5455, 0.04203, 0.5152, 0.04203, 0.5152, 9.672e-07, 0.5455, 9.672e-07, 0.4848, 0.3318, 0.4848, 0.3801, 0.4545, 0.3801, 0.4545, 0.3318, 0.4848, 0.6699, 0.4848, 0.7182, 0.4545, 0.7182, 0.4545, 0.6699, 0.4848, 0.2835, 0.4848, 0.3318, 0.4545, 0.3318, 0.4545, 0.2835, 0.4848, 0.6216, 0.4848, 0.6699, 0.4545, 0.6699, 0.4545, 0.6216, 0.9091, 0.9596, 0.9394, 0.9596, 0.9394, 1.0, 0.9091, 1.0, 0.4848, 0.2352, 0.4848, 0.2835, 0.4545, 0.2835, 0.4545, 0.2352, 0.4848, 0.5733, 0.4848, 0.6216, 0.4545, 0.6216, 0.4545, 0.5733, 0.4545, 0.8631, 0.4545, 0.9114, 0.4242, 0.9114, 0.4242, 0.8631, 0.4545, 0.1386, 0.4545, 0.1869, 0.4242, 0.1869, 0.4242, 0.1386, 0.4545, 0.4767, 0.4545, 0.525, 0.4242, 0.525, 0.4242, 0.4767, 0.4545, 0.8148, 0.4545, 0.8631, 0.4242, 0.8631, 0.4242, 0.8148, 0.4545, 0.09032, 0.4545, 0.1386, 0.4242, 0.1386, 0.4242, 0.09032, 0.4545, 0.4284, 0.4545, 0.4767, 0.4242, 0.4767, 0.4242, 0.4284, 0.4545, 0.7665, 0.4545, 0.8148, 0.4242, 0.8148, 0.4242, 0.7665, 0.4545, 0.04203, 0.4545, 0.09032, 0.4242, 0.09032, 0.4242, 0.04203, 0.4545, 0.3801, 0.4545, 0.4284, 0.4242, 0.4284, 0.4242, 0.3801, 0.4545, 0.7182, 0.4545, 0.7665, 0.4242, 0.7665, 0.4242, 0.7182, 0.4242, 0.04203, 0.3939, 0.04203, 0.3939, 9.672e-07, 0.4242, 9.672e-07, 0.4545, 0.3318, 0.4545, 0.3801, 0.4242, 0.3801, 0.4242, 0.3318, 0.4545, 0.6699, 0.4545, 0.7182, 0.4242, 0.7182, 0.4242, 0.6699, 0.4545, 0.2835, 0.4545, 0.3318, 0.4242, 0.3318, 0.4242, 0.2835, 0.4545, 0.6216, 0.4545, 0.6699, 0.4242, 0.6699, 0.4242, 0.6216, 0.5455, 0.9596, 0.5758, 0.9596, 0.5758, 1.0, 0.5455, 1.0, 0.4545, 0.2352, 0.4545, 0.2835, 0.4242, 0.2835, 0.4242, 0.2352, 0.4545, 0.5733, 0.4545, 0.6216, 0.4242, 0.6216, 0.4242, 0.5733, 0.4545, 0.9114, 0.4545, 0.9596, 0.4242, 0.9596, 0.4242, 0.9114, 0.4545, 0.1869, 0.4545, 0.2352, 0.4242, 0.2352, 0.4242, 0.1869, 0.4545, 0.525, 0.4545, 0.5733, 0.4242, 0.5733, 0.4242, 0.525, 0.4242, 0.4284, 0.4242, 0.4767, 0.3939, 0.4767, 0.3939, 0.4284, 0.4242, 0.7665, 0.4242, 0.8148, 0.3939, 0.8148, 0.3939, 0.7665, 0.4242, 0.04203, 0.4242, 0.09032, 0.3939, 0.09032, 0.3939, 0.04203, 0.4242, 0.3801, 0.4242, 0.4284, 0.3939, 0.4284, 0.3939, 0.3801, 0.4242, 0.7182, 0.4242, 0.7665, 0.3939, 0.7665, 0.3939, 0.7182, 0.5152, 0.04203, 0.4848, 0.04203, 0.4848, 9.672e-07, 0.5152, 9.672e-07, 0.4242, 0.3318, 0.4242, 0.3801, 0.3939, 0.3801, 0.3939, 0.3318, 0.4242, 0.6699, 0.4242, 0.7182, 0.3939, 0.7182, 0.3939, 0.6699, 0.4242, 0.2835, 0.4242, 0.3318, 0.3939, 0.3318, 0.3939, 0.2835, 0.4242, 0.6216, 0.4242, 0.6699, 0.3939, 0.6699, 0.3939, 0.6216, 0.1212, 0.9596, 0.1515, 0.9596, 0.1515, 1.0, 0.1212, 1.0, 0.4242, 0.2352, 0.4242, 0.2835, 0.3939, 0.2835, 0.3939, 0.2352, 0.4242, 0.5733, 0.4242, 0.6216, 0.3939, 0.6216, 0.3939, 0.5733, 0.4242, 0.9114, 0.4242, 0.9596, 0.3939, 0.9596, 0.3939, 0.9114, 0.4242, 0.1869, 0.4242, 0.2352, 0.3939, 0.2352, 0.3939, 0.1869, 0.4242, 0.525, 0.4242, 0.5733, 0.3939, 0.5733, 0.3939, 0.525, 0.4242, 0.8631, 0.4242, 0.9114, 0.3939, 0.9114, 0.3939, 0.8631, 0.4242, 0.1386, 0.4242, 0.1869, 0.3939, 0.1869, 0.3939, 0.1386, 0.4242, 0.4767, 0.4242, 0.525, 0.3939, 0.525, 0.3939, 0.4767, 0.4242, 0.8148, 0.4242, 0.8631, 0.3939, 0.8631, 0.3939, 0.8148, 0.4242, 0.09032, 0.4242, 0.1386, 0.3939, 0.1386, 0.3939, 0.09032, 0.3939, 0.7182, 0.3939, 0.7665, 0.3636, 0.7665, 0.3636, 0.7182, 0.7273, 0.04203, 0.697, 0.04203, 0.697, 9.672e-07, 0.7273, 9.672e-07, 0.3939, 0.3318, 0.3939, 0.3801, 0.3636, 0.3801, 0.3636, 0.3318, 0.3939, 0.6699, 0.3939, 0.7182, 0.3636, 0.7182, 0.3636, 0.6699, 0.3939, 0.2835, 0.3939, 0.3318, 0.3636, 0.3318, 0.3636, 0.2835, 0.3939, 0.6216, 0.3939, 0.6699, 0.3636, 0.6699, 0.3636, 0.6216, 0.9394, 0.9596, 0.9697, 0.9596, 0.9697, 1.0, 0.9394, 1.0, 0.3939, 0.2352, 0.3939, 0.2835, 0.3636, 0.2835, 0.3636, 0.2352, 0.3939, 0.5733, 0.3939, 0.6216, 0.3636, 0.6216, 0.3636, 0.5733, 0.3939, 0.9114, 0.3939, 0.9596, 0.3636, 0.9596, 0.3636, 0.9114, 0.3939, 0.1869, 0.3939, 0.2352, 0.3636, 0.2352, 0.3636, 0.1869, 0.3939, 0.525, 0.3939, 0.5733, 0.3636, 0.5733, 0.3636, 0.525, 0.3939, 0.8631, 0.3939, 0.9114, 0.3636, 0.9114, 0.3636, 0.8631, 0.3939, 0.1386, 0.3939, 0.1869, 0.3636, 0.1869, 0.3636, 0.1386, 0.3939, 0.4767, 0.3939, 0.525, 0.3636, 0.525, 0.3636, 0.4767, 0.3939, 0.8148, 0.3939, 0.8631, 0.3636, 0.8631, 0.3636, 0.8148, 0.3939, 0.09032, 0.3939, 0.1386, 0.3636, 0.1386, 0.3636, 0.09032, 0.3939, 0.4284, 0.3939, 0.4767, 0.3636, 0.4767, 0.3636, 0.4284, 0.3939, 0.7665, 0.3939, 0.8148, 0.3636, 0.8148, 0.3636, 0.7665, 0.3939, 0.04203, 0.3939, 0.09032, 0.3636, 0.09032, 0.3636, 0.04203, 0.3939, 0.3801, 0.3939, 0.4284, 0.3636, 0.4284, 0.3636, 0.3801, 0.3636, 0.2835, 0.3636, 0.3318, 0.3333, 0.3318, 0.3333, 0.2835, 0.3636, 0.6216, 0.3636, 0.6699, 0.3333, 0.6699, 0.3333, 0.6216, 0.09091, 0.9596, 0.1212, 0.9596, 0.1212, 1.0, 0.09091, 1.0, 0.3636, 0.2352, 0.3636, 0.2835, 0.3333, 0.2835, 0.3333, 0.2352, 0.3636, 0.5733, 0.3636, 0.6216, 0.3333, 0.6216, 0.3333, 0.5733, 0.3636, 0.9114, 0.3636, 0.9596, 0.3333, 0.9596, 0.3333, 0.9114, 0.3636, 0.1869, 0.3636, 0.2352, 0.3333, 0.2352, 0.3333, 0.1869, 0.3636, 0.525, 0.3636, 0.5733, 0.3333, 0.5733, 0.3333, 0.525, 0.3636, 0.8631, 0.3636, 0.9114, 0.3333, 0.9114, 0.3333, 0.8631, 0.3636, 0.1386, 0.3636, 0.1869, 0.3333, 0.1869, 0.3333, 0.1386, 0.3636, 0.4767, 0.3636, 0.525, 0.3333, 0.525, 0.3333, 0.4767, 0.3636, 0.8148, 0.3636, 0.8631, 0.3333, 0.8631, 0.3333, 0.8148, 0.3636, 0.09032, 0.3636, 0.1386, 0.3333, 0.1386, 0.3333, 0.09032, 0.3636, 0.4284, 0.3636, 0.4767, 0.3333, 0.4767, 0.3333, 0.4284, 0.3636, 0.7665, 0.3636, 0.8148, 0.3333, 0.8148, 0.3333, 0.7665, 0.3636, 0.04203, 0.3636, 0.09032, 0.3333, 0.09032, 0.3333, 0.04203, 0.3636, 0.3801, 0.3636, 0.4284, 0.3333, 0.4284, 0.3333, 0.3801, 0.3636, 0.7182, 0.3636, 0.7665, 0.3333, 0.7665, 0.3333, 0.7182, 0.697, 0.04203, 0.6667, 0.04203, 0.6667, 9.672e-07, 0.697, 9.672e-07, 0.3636, 0.3318, 0.3636, 0.3801, 0.3333, 0.3801, 0.3333, 0.3318, 0.3636, 0.6699, 0.3636, 0.7182, 0.3333, 0.7182, 0.3333, 0.6699, 0.3333, 0.2352, 0.3333, 0.2835, 0.303, 0.2835, 0.303, 0.2352, 0.3333, 0.5733, 0.3333, 0.6216, 0.303, 0.6216, 0.303, 0.5733, 0.3333, 0.9114, 0.3333, 0.9596, 0.303, 0.9596, 0.303, 0.9114, 0.3333, 0.1869, 0.3333, 0.2352, 0.303, 0.2352, 0.303, 0.1869, 0.3333, 0.525, 0.3333, 0.5733, 0.303, 0.5733, 0.303, 0.525, 0.3333, 0.8631, 0.3333, 0.9114, 0.303, 0.9114, 0.303, 0.8631, 0.3333, 0.1386, 0.3333, 0.1869, 0.303, 0.1869, 0.303, 0.1386, 0.3333, 0.4767, 0.3333, 0.525, 0.303, 0.525, 0.303, 0.4767, 0.3333, 0.8148, 0.3333, 0.8631, 0.303, 0.8631, 0.303, 0.8148, 0.3333, 0.09032, 0.3333, 0.1386, 0.303, 0.1386, 0.303, 0.09032, 0.3333, 0.4284, 0.3333, 0.4767, 0.303, 0.4767, 0.303, 0.4284, 0.3333, 0.7665, 0.3333, 0.8148, 0.303, 0.8148, 0.303, 0.7665, 0.3333, 0.04203, 0.3333, 0.09032, 0.303, 0.09032, 0.303, 0.04203, 0.3333, 0.3801, 0.3333, 0.4284, 0.303, 0.4284, 0.303, 0.3801, 0.3333, 0.7182, 0.3333, 0.7665, 0.303, 0.7665, 0.303, 0.7182, 0.8788, 0.04203, 0.8485, 0.04203, 0.8485, 0.0, 0.8788, 0.0, 0.3333, 0.3318, 0.3333, 0.3801, 0.303, 0.3801, 0.303, 0.3318, 0.3333, 0.6699, 0.3333, 0.7182, 0.303, 0.7182, 0.303, 0.6699, 0.3333, 0.2835, 0.3333, 0.3318, 0.303, 0.3318, 0.303, 0.2835, 0.3333, 0.6216, 0.3333, 0.6699, 0.303, 0.6699, 0.303, 0.6216, 0.2727, 0.9596, 0.303, 0.9596, 0.303, 1.0, 0.2727, 1.0, 0.303, 0.525, 0.303, 0.5733, 0.2727, 0.5733, 0.2727, 0.525, 0.303, 0.8631, 0.303, 0.9114, 0.2727, 0.9114, 0.2727, 0.8631, 0.303, 0.1386, 0.303, 0.1869, 0.2727, 0.1869, 0.2727, 0.1386, 0.303, 0.4767, 0.303, 0.525, 0.2727, 0.525, 0.2727, 0.4767, 0.303, 0.8148, 0.303, 0.8631, 0.2727, 0.8631, 0.2727, 0.8148, 0.303, 0.09032, 0.303, 0.1386, 0.2727, 0.1386, 0.2727, 0.09032, 0.303, 0.4284, 0.303, 0.4767, 0.2727, 0.4767, 0.2727, 0.4284, 0.303, 0.7665, 0.303, 0.8148, 0.2727, 0.8148, 0.2727, 0.7665, 0.303, 0.04203, 0.303, 0.09032, 0.2727, 0.09032, 0.2727, 0.04203, 0.303, 0.3801, 0.303, 0.4284, 0.2727, 0.4284, 0.2727, 0.3801, 0.303, 0.7182, 0.303, 0.7665, 0.2727, 0.7665, 0.2727, 0.7182, 0.6667, 0.04203, 0.6364, 0.04203, 0.6364, 9.672e-07, 0.6667, 9.672e-07, 0.303, 0.3318, 0.303, 0.3801, 0.2727, 0.3801, 0.2727, 0.3318, 0.303, 0.6699, 0.303, 0.7182, 0.2727, 0.7182, 0.2727, 0.6699, 0.303, 0.2835, 0.303, 0.3318, 0.2727, 0.3318, 0.2727, 0.2835, 0.303, 0.6216, 0.303, 0.6699, 0.2727, 0.6699, 0.2727, 0.6216, 0.8788, 0.9596, 0.9091, 0.9596, 0.9091, 1.0, 0.8788, 1.0, 0.303, 0.2352, 0.303, 0.2835, 0.2727, 0.2835, 0.2727, 0.2352, 0.303, 0.5733, 0.303, 0.6216, 0.2727, 0.6216, 0.2727, 0.5733, 0.303, 0.9114, 0.303, 0.9596, 0.2727, 0.9596, 0.2727, 0.9114, 0.303, 0.1869, 0.303, 0.2352, 0.2727, 0.2352, 0.2727, 0.1869, 0.2727, 0.8148, 0.2727, 0.8631, 0.2424, 0.8631, 0.2424, 0.8148, 0.2727, 0.09032, 0.2727, 0.1386, 0.2424, 0.1386, 0.2424, 0.09032, 0.2727, 0.4284, 0.2727, 0.4767, 0.2424, 0.4767, 0.2424, 0.4284, 0.2727, 0.7665, 0.2727, 0.8148, 0.2424, 0.8148, 0.2424, 0.7665, 0.2727, 0.04203, 0.2727, 0.09032, 0.2424, 0.09032, 0.2424, 0.04203, 0.2727, 0.3801, 0.2727, 0.4284, 0.2424, 0.4284, 0.2424, 0.3801, 0.2727, 0.7182, 0.2727, 0.7665, 0.2424, 0.7665, 0.2424, 0.7182, 0.8485, 0.04203, 0.8182, 0.04203, 0.8182, 0.0, 0.8485, 0.0, 0.2727, 0.3318, 0.2727, 0.3801, 0.2424, 0.3801, 0.2424, 0.3318, 0.2727, 0.6699, 0.2727, 0.7182, 0.2424, 0.7182, 0.2424, 0.6699, 0.2727, 0.2835, 0.2727, 0.3318, 0.2424, 0.3318, 0.2424, 0.2835, 0.2727, 0.6216, 0.2727, 0.6699, 0.2424, 0.6699, 0.2424, 0.6216, 0.5152, 0.9596, 0.5455, 0.9596, 0.5455, 1.0, 0.5152, 1.0, 0.2727, 0.2352, 0.2727, 0.2835, 0.2424, 0.2835, 0.2424, 0.2352, 0.2727, 0.5733, 0.2727, 0.6216, 0.2424, 0.6216, 0.2424, 0.5733, 0.2727, 0.9114, 0.2727, 0.9596, 0.2424, 0.9596, 0.2424, 0.9114, 0.2727, 0.1869, 0.2727, 0.2352, 0.2424, 0.2352, 0.2424, 0.1869, 0.2727, 0.525, 0.2727, 0.5733, 0.2424, 0.5733, 0.2424, 0.525, 0.2727, 0.8631, 0.2727, 0.9114, 0.2424, 0.9114, 0.2424, 0.8631, 0.2727, 0.1386, 0.2727, 0.1869, 0.2424, 0.1869, 0.2424, 0.1386, 0.2727, 0.4767, 0.2727, 0.525, 0.2424, 0.525, 0.2424, 0.4767, 0.2424, 0.3801, 0.2424, 0.4284, 0.2121, 0.4284, 0.2121, 0.3801, 0.2424, 0.7182, 0.2424, 0.7665, 0.2121, 0.7665, 0.2121, 0.7182, 0.06061, 0.04203, 0.0303, 0.04203, 0.0303, 0.0, 0.06061, 0.0, 0.2424, 0.3318, 0.2424, 0.3801, 0.2121, 0.3801, 0.2121, 0.3318, 0.2424, 0.6699, 0.2424, 0.7182, 0.2121, 0.7182, 0.2121, 0.6699, 0.2424, 0.2835, 0.2424, 0.3318, 0.2121, 0.3318, 0.2121, 0.2835, 0.2424, 0.6216, 0.2424, 0.6699, 0.2121, 0.6699, 0.2121, 0.6216, 0.4848, 0.9596, 0.5152, 0.9596, 0.5152, 1.0, 0.4848, 1.0, 0.2424, 0.2352, 0.2424, 0.2835, 0.2121, 0.2835, 0.2121, 0.2352, 0.2424, 0.5733, 0.2424, 0.6216, 0.2121, 0.6216, 0.2121, 0.5733, 0.2424, 0.9114, 0.2424, 0.9596, 0.2121, 0.9596, 0.2121, 0.9114, 0.2424, 0.1869, 0.2424, 0.2352, 0.2121, 0.2352, 0.2121, 0.1869, 0.2424, 0.525, 0.2424, 0.5733, 0.2121, 0.5733, 0.2121, 0.525, 0.2424, 0.8631, 0.2424, 0.9114, 0.2121, 0.9114, 0.2121, 0.8631, 0.2424, 0.1386, 0.2424, 0.1869, 0.2121, 0.1869, 0.2121, 0.1386, 0.2424, 0.4767, 0.2424, 0.525, 0.2121, 0.525, 0.2121, 0.4767, 0.2424, 0.8148, 0.2424, 0.8631, 0.2121, 0.8631, 0.2121, 0.8148, 0.2424, 0.09032, 0.2424, 0.1386, 0.2121, 0.1386, 0.2121, 0.09032, 0.2424, 0.4284, 0.2424, 0.4767, 0.2121, 0.4767, 0.2121, 0.4284, 0.2424, 0.7665, 0.2424, 0.8148, 0.2121, 0.8148, 0.2121, 0.7665, 0.2424, 0.04203, 0.2424, 0.09032, 0.2121, 0.09032, 0.2121, 0.04203, 0.2121, 0.6699, 0.2121, 0.7182, 0.1818, 0.7182, 0.1818, 0.6699, 0.2121, 0.2835, 0.2121, 0.3318, 0.1818, 0.3318, 0.1818, 0.2835, 0.2121, 0.6216, 0.2121, 0.6699, 0.1818, 0.6699, 0.1818, 0.6216, 0.8182, 0.9596, 0.8485, 0.9596, 0.8485, 1.0, 0.8182, 1.0, 0.2121, 0.2352, 0.2121, 0.2835, 0.1818, 0.2835, 0.1818, 0.2352, 0.2121, 0.5733, 0.2121, 0.6216, 0.1818, 0.6216, 0.1818, 0.5733, 0.2121, 0.9114, 0.2121, 0.9596, 0.1818, 0.9596, 0.1818, 0.9114, 0.2121, 0.1869, 0.2121, 0.2352, 0.1818, 0.2352, 0.1818, 0.1869, 0.2121, 0.525, 0.2121, 0.5733, 0.1818, 0.5733, 0.1818, 0.525, 0.2121, 0.8631, 0.2121, 0.9114, 0.1818, 0.9114, 0.1818, 0.8631, 0.2121, 0.1386, 0.2121, 0.1869, 0.1818, 0.1869, 0.1818, 0.1386, 0.2121, 0.4767, 0.2121, 0.525, 0.1818, 0.525, 0.1818, 0.4767, 0.2121, 0.8148, 0.2121, 0.8631, 0.1818, 0.8631, 0.1818, 0.8148, 0.2121, 0.09032, 0.2121, 0.1386, 0.1818, 0.1386, 0.1818, 0.09032, 0.2121, 0.4284, 0.2121, 0.4767, 0.1818, 0.4767, 0.1818, 0.4284, 0.2121, 0.7665, 0.2121, 0.8148, 0.1818, 0.8148, 0.1818, 0.7665, 0.2121, 0.04203, 0.2121, 0.09032, 0.1818, 0.09032, 0.1818, 0.04203, 0.2121, 0.3801, 0.2121, 0.4284, 0.1818, 0.4284, 0.1818, 0.3801, 0.2121, 0.7182, 0.2121, 0.7665, 0.1818, 0.7665, 0.1818, 0.7182, 0.0303, 0.04203, 1.192e-07, 0.04203, 6.258e-07, 0.0, 0.0303, 0.0, 0.2121, 0.3318, 0.2121, 0.3801, 0.1818, 0.3801, 0.1818, 0.3318, 0.06061, 0.9596, 0.09091, 0.9596, 0.09091, 1.0, 0.06061, 1.0, 0.1818, 0.2352, 0.1818, 0.2835, 0.1515, 0.2835, 0.1515, 0.2352, 0.1818, 0.5733, 0.1818, 0.6216, 0.1515, 0.6216, 0.1515, 0.5733, 0.1818, 0.9114, 0.1818, 0.9596, 0.1515, 0.9596, 0.1515, 0.9114, 0.1818, 0.1869, 0.1818, 0.2352, 0.1515, 0.2352, 0.1515, 0.1869, 0.1818, 0.525, 0.1818, 0.5733, 0.1515, 0.5733, 0.1515, 0.525, 0.1818, 0.8631, 0.1818, 0.9114, 0.1515, 0.9114, 0.1515, 0.8631, 0.1818, 0.1386, 0.1818, 0.1869, 0.1515, 0.1869, 0.1515, 0.1386, 0.1818, 0.4767, 0.1818, 0.525, 0.1515, 0.525, 0.1515, 0.4767, 0.1818, 0.8148, 0.1818, 0.8631, 0.1515, 0.8631, 0.1515, 0.8148, 0.1818, 0.09032, 0.1818, 0.1386, 0.1515, 0.1386, 0.1515, 0.09032, 0.1818, 0.4284, 0.1818, 0.4767, 0.1515, 0.4767, 0.1515, 0.4284, 0.1818, 0.7665, 0.1818, 0.8148, 0.1515, 0.8148, 0.1515, 0.7665, 0.1818, 0.04203, 0.1818, 0.09032, 0.1515, 0.09032, 0.1515, 0.04203, 0.1818, 0.3801, 0.1818, 0.4284, 0.1515, 0.4284, 0.1515, 0.3801, 0.1818, 0.7182, 0.1818, 0.7665, 0.1515, 0.7665, 0.1515, 0.7182, 0.7576, 0.04203, 0.7273, 0.04203, 0.7273, 9.672e-07, 0.7576, 0.0, 0.1818, 0.3318, 0.1818, 0.3801, 0.1515, 0.3801, 0.1515, 0.3318, 0.1818, 0.6699, 0.1818, 0.7182, 0.1515, 0.7182, 0.1515, 0.6699, 0.1818, 0.2835, 0.1818, 0.3318, 0.1515, 0.3318, 0.1515, 0.2835, 0.1818, 0.6216, 0.1818, 0.6699, 0.1515, 0.6699, 0.1515, 0.6216, 0.1515, 0.1869, 0.1515, 0.2352, 0.1212, 0.2352, 0.1212, 0.1869, 0.1515, 0.525, 0.1515, 0.5733, 0.1212, 0.5733, 0.1212, 0.525, 0.1515, 0.8631, 0.1515, 0.9114, 0.1212, 0.9114, 0.1212, 0.8631, 0.1515, 0.1386, 0.1515, 0.1869, 0.1212, 0.1869, 0.1212, 0.1386, 0.1515, 0.4767, 0.1515, 0.525, 0.1212, 0.525, 0.1212, 0.4767, 0.1515, 0.8148, 0.1515, 0.8631, 0.1212, 0.8631, 0.1212, 0.8148, 0.1515, 0.09032, 0.1515, 0.1386, 0.1212, 0.1386, 0.1212, 0.09032, 0.1515, 0.4284, 0.1515, 0.4767, 0.1212, 0.4767, 0.1212, 0.4284, 0.1515, 0.7665, 0.1515, 0.8148, 0.1212, 0.8148, 0.1212, 0.7665, 0.1515, 0.04203, 0.1515, 0.09032, 0.1212, 0.09032, 0.1212, 0.04203, 0.1515, 0.3801, 0.1515, 0.4284, 0.1212, 0.4284, 0.1212, 0.3801, 0.1515, 0.7182, 0.1515, 0.7665, 0.1212, 0.7665, 0.1212, 0.7182, 0.6364, 0.04203, 0.6061, 0.04203, 0.6061, 9.672e-07, 0.6364, 9.672e-07, 0.1515, 0.3318, 0.1515, 0.3801, 0.1212, 0.3801, 0.1212, 0.3318, 0.1515, 0.6699, 0.1515, 0.7182, 0.1212, 0.7182, 0.1212, 0.6699, 0.1515, 0.2835, 0.1515, 0.3318, 0.1212, 0.3318, 0.1212, 0.2835, 0.1515, 0.6216, 0.1515, 0.6699, 0.1212, 0.6699, 0.1212, 0.6216, 0.697, 0.9596, 0.7273, 0.9596, 0.7273, 1.0, 0.697, 1.0, 0.1515, 0.2352, 0.1515, 0.2835, 0.1212, 0.2835, 0.1212, 0.2352, 0.1515, 0.5733, 0.1515, 0.6216, 0.1212, 0.6216, 0.1212, 0.5733, 0.1515, 0.9114, 0.1515, 0.9596, 0.1212, 0.9596, 0.1212, 0.9114, 0.1212, 0.4767, 0.1212, 0.525, 0.09091, 0.525, 0.09091, 0.4767, 0.1212, 0.8148, 0.1212, 0.8631, 0.09091, 0.8631, 0.09091, 0.8148, 0.1212, 0.09032, 0.1212, 0.1386, 0.09091, 0.1386, 0.09091, 0.09032, 0.1212, 0.4284, 0.1212, 0.4767, 0.09091, 0.4767, 0.09091, 0.4284, 0.1212, 0.7665, 0.1212, 0.8148, 0.09091, 0.8148, 0.09091, 0.7665, 0.1212, 0.04203, 0.1212, 0.09032, 0.09091, 0.09032, 0.09091, 0.04203, 0.1212, 0.3801, 0.1212, 0.4284, 0.09091, 0.4284, 0.09091, 0.3801, 0.1212, 0.7182, 0.1212, 0.7665, 0.09091, 0.7665, 0.09091, 0.7182, 0.8182, 0.04203, 0.7879, 0.04203, 0.7879, 0.0, 0.8182, 0.0, 0.1212, 0.3318, 0.1212, 0.3801, 0.09091, 0.3801, 0.09091, 0.3318, 0.1212, 0.6699, 0.1212, 0.7182, 0.09091, 0.7182, 0.09091, 0.6699, 0.1212, 0.2835, 0.1212, 0.3318, 0.09091, 0.3318, 0.09091, 0.2835, 0.1212, 0.6216, 0.1212, 0.6699, 0.09091, 0.6699, 0.09091, 0.6216, 0.2424, 0.9596, 0.2727, 0.9596, 0.2727, 1.0, 0.2424, 1.0, 0.1212, 0.2352, 0.1212, 0.2835, 0.09091, 0.2835, 0.09091, 0.2352, 0.1212, 0.5733, 0.1212, 0.6216, 0.09091, 0.6216, 0.09091, 0.5733, 0.1212, 0.9114, 0.1212, 0.9596, 0.09091, 0.9596, 0.09091, 0.9114, 0.1212, 0.1869, 0.1212, 0.2352, 0.09091, 0.2352, 0.09091, 0.1869, 0.1212, 0.525, 0.1212, 0.5733, 0.09091, 0.5733, 0.09091, 0.525, 0.1212, 0.8631, 0.1212, 0.9114, 0.09091, 0.9114, 0.09091, 0.8631, 0.1212, 0.1386, 0.1212, 0.1869, 0.09091, 0.1869, 0.09091, 0.1386, 0.09091, 0.7665, 0.09091, 0.8148, 0.06061, 0.8148, 0.06061, 0.7665, 0.09091, 0.04203, 0.09091, 0.09032, 0.06061, 0.09032, 0.06061, 0.04203, 0.09091, 0.3801, 0.09091, 0.4284, 0.06061, 0.4284, 0.06061, 0.3801, 0.09091, 0.7182, 0.09091, 0.7665, 0.06061, 0.7665, 0.06061, 0.7182, 1.0, 0.04203, 0.9697, 0.04203, 0.9697, 0.0, 1.0, 0.0, 0.09091, 0.3318, 0.09091, 0.3801, 0.06061, 0.3801, 0.06061, 0.3318, 0.09091, 0.6699, 0.09091, 0.7182, 0.06061, 0.7182, 0.06061, 0.6699, 0.09091, 0.2835, 0.09091, 0.3318, 0.06061, 0.3318, 0.06061, 0.2835, 0.09091, 0.6216, 0.09091, 0.6699, 0.06061, 0.6699, 0.06061, 0.6216, 0.4242, 0.9596, 0.4545, 0.9596, 0.4545, 1.0, 0.4242, 1.0, 0.09091, 0.2352, 0.09091, 0.2835, 0.06061, 0.2835, 0.06061, 0.2352, 0.09091, 0.5733, 0.09091, 0.6216, 0.06061, 0.6216, 0.06061, 0.5733, 0.09091, 0.9114, 0.09091, 0.9596, 0.06061, 0.9596, 0.06061, 0.9114, 0.09091, 0.1869, 0.09091, 0.2352, 0.06061, 0.2352, 0.06061, 0.1869, 0.09091, 0.525, 0.09091, 0.5733, 0.06061, 0.5733, 0.06061, 0.525, 0.09091, 0.8631, 0.09091, 0.9114, 0.06061, 0.9114, 0.06061, 0.8631, 0.09091, 0.1386, 0.09091, 0.1869, 0.06061, 0.1869, 0.06061, 0.1386, 0.09091, 0.4767, 0.09091, 0.525, 0.06061, 0.525, 0.06061, 0.4767, 0.09091, 0.8148, 0.09091, 0.8631, 0.06061, 0.8631, 0.06061, 0.8148, 0.09091, 0.09032, 0.09091, 0.1386, 0.06061, 0.1386, 0.06061, 0.09032, 0.09091, 0.4284, 0.09091, 0.4767, 0.06061, 0.4767, 0.06061, 0.4284, 0.06061, 0.3318, 0.06061, 0.3801, 0.0303, 0.3801, 0.0303, 0.3318, 0.06061, 0.6699, 0.06061, 0.7182, 0.0303, 0.7182, 0.0303, 0.6699, 0.06061, 0.2835, 0.06061, 0.3318, 0.0303, 0.3318, 0.0303, 0.2835, 0.06061, 0.6216, 0.06061, 0.6699, 0.0303, 0.6699, 0.0303, 0.6216, 0.8485, 0.9596, 0.8788, 0.9596, 0.8788, 1.0, 0.8485, 1.0, 0.06061, 0.2352, 0.06061, 0.2835, 0.0303, 0.2835, 0.0303, 0.2352, 0.06061, 0.5733, 0.06061, 0.6216, 0.0303, 0.6216, 0.0303, 0.5733, 0.06061, 0.9114, 0.06061, 0.9596, 0.0303, 0.9596, 0.0303, 0.9114, 0.06061, 0.1869, 0.06061, 0.2352, 0.0303, 0.2352, 0.0303, 0.1869, 0.06061, 0.525, 0.06061, 0.5733, 0.0303, 0.5733, 0.0303, 0.525, 0.06061, 0.8631, 0.06061, 0.9114, 0.0303, 0.9114, 0.0303, 0.8631, 0.06061, 0.1386, 0.06061, 0.1869, 0.0303, 0.1869, 0.0303, 0.1386, 0.06061, 0.4767, 0.06061, 0.525, 0.0303, 0.525, 0.0303, 0.4767, 0.06061, 0.8148, 0.06061, 0.8631, 0.0303, 0.8631, 0.0303, 0.8148, 0.06061, 0.09032, 0.06061, 0.1386, 0.0303, 0.1386, 0.0303, 0.09032, 0.06061, 0.4284, 0.06061, 0.4767, 0.0303, 0.4767, 0.0303, 0.4284, 0.06061, 0.7665, 0.06061, 0.8148, 0.0303, 0.8148, 0.0303, 0.7665, 0.06061, 0.04203, 0.06061, 0.09032, 0.0303, 0.09032, 0.0303, 0.04203, 0.06061, 0.3801, 0.06061, 0.4284, 0.0303, 0.4284, 0.0303, 0.3801, 0.06061, 0.7182, 0.06061, 0.7665, 0.0303, 0.7665, 0.0303, 0.7182, 0.2121, 0.04203, 0.1818, 0.04203, 0.1818, 0.0, 0.2121, 0.0, 0.0303, 0.6216, 0.0303, 0.6699, 0.0, 0.6699, 0.0, 0.6216, 0.6667, 0.9596, 0.697, 0.9596, 0.697, 1.0, 0.6667, 1.0, 0.0303, 0.2352, 0.0303, 0.2835, 0.0, 0.2835, 0.0, 0.2352, 0.0303, 0.5733, 0.0303, 0.6216, 0.0, 0.6216, 0.0, 0.5733, 0.0303, 0.9114, 0.0303, 0.9596, 5.96e-08, 0.9596, 2.98e-08, 0.9114, 0.0303, 0.1869, 0.0303, 0.2352, 0.0, 0.2352, 0.0, 0.1869, 0.0303, 0.525, 0.0303, 0.5733, 0.0, 0.5733, 0.0, 0.525, 0.0303, 0.8631, 0.0303, 0.9114, 2.98e-08, 0.9114, 0.0, 0.8631, 0.0303, 0.1386, 0.0303, 0.1869, 0.0, 0.1869, 0.0, 0.1386, 0.0303, 0.4767, 0.0303, 0.525, 0.0, 0.525, 0.0, 0.4767, 0.0303, 0.8148, 0.0303, 0.8631, 0.0, 0.8631, 0.0, 0.8148, 0.0303, 0.09032, 0.0303, 0.1386, 0.0, 0.1386, 2.98e-08, 0.09032, 0.0303, 0.4284, 0.0303, 0.4767, 0.0, 0.4767, 0.0, 0.4284, 0.0303, 0.7665, 0.0303, 0.8148, 0.0, 0.8148, 0.0, 0.7665, 0.0303, 0.04203, 0.0303, 0.09032, 2.98e-08, 0.09032, 1.192e-07, 0.04203, 0.0303, 0.3801, 0.0303, 0.4284, 0.0, 0.4284, 0.0, 0.3801, 0.0303, 0.7182, 0.0303, 0.7665, 0.0, 0.7665, 0.0, 0.7182, 0.1818, 0.04203, 0.1515, 0.04203, 0.1515, 0.0, 0.1818, 0.0, 0.0303, 0.3318, 0.0303, 0.3801, 0.0, 0.3801, 0.0, 0.3318, 0.0303, 0.6699, 0.0303, 0.7182, 0.0, 0.7182, 0.0, 0.6699, 0.0303, 0.2835, 0.0303, 0.3318, 0.0, 0.3318, 0.0, 0.2835, 1.0, 0.9114, 1.0, 0.9596, 0.9697, 0.9596, 0.9697, 0.9114, 1.0, 0.1869, 1.0, 0.2352, 0.9697, 0.2352, 0.9697, 0.1869, 1.0, 0.525, 1.0, 0.5733, 0.9697, 0.5733, 0.9697, 0.525, 1.0, 0.8631, 1.0, 0.9114, 0.9697, 0.9114, 0.9697, 0.8631, 1.0, 0.1386, 1.0, 0.1869, 0.9697, 0.1869, 0.9697, 0.1386, 1.0, 0.4767, 1.0, 0.525, 0.9697, 0.525, 0.9697, 0.4767, 1.0, 0.8148, 1.0, 0.8631, 0.9697, 0.8631, 0.9697, 0.8148, 1.0, 0.09032, 1.0, 0.1386, 0.9697, 0.1386, 0.9697, 0.09032, 1.0, 0.4284, 1.0, 0.4767, 0.9697, 0.4767, 0.9697, 0.4284, 1.0, 0.7665, 1.0, 0.8148, 0.9697, 0.8148, 0.9697, 0.7665, 1.0, 0.04203, 1.0, 0.09032, 0.9697, 0.09032, 0.9697, 0.04203, 1.0, 0.3801, 1.0, 0.4284, 0.9697, 0.4284, 0.9697, 0.3801, 1.0, 0.7182, 1.0, 0.7665, 0.9697, 0.7665, 0.9697, 0.7182, 0.7879, 0.04203, 0.7576, 0.04203, 0.7576, 0.0, 0.7879, 0.0, 1.0, 0.3318, 1.0, 0.3801, 0.9697, 0.3801, 0.9697, 0.3318, 1.0, 0.6699, 1.0, 0.7182, 0.9697, 0.7182, 0.9697, 0.6699, 1.0, 0.2835, 1.0, 0.3318, 0.9697, 0.3318, 0.9697, 0.2835, 1.0, 0.6216, 1.0, 0.6699, 0.9697, 0.6699, 0.9697, 0.6216, 0.303, 0.9596, 0.3333, 0.9596, 0.3333, 1.0, 0.303, 1.0, 1.0, 0.2352, 1.0, 0.2835, 0.9697, 0.2835, 0.9697, 0.2352, 1.0, 0.5733, 1.0, 0.6216, 0.9697, 0.6216, 0.9697, 0.5733, 0.9697, 0.1386, 0.9697, 0.1869, 0.9394, 0.1869, 0.9394, 0.1386, 0.9697, 0.4767, 0.9697, 0.525, 0.9394, 0.525, 0.9394, 0.4767, 0.9697, 0.8148, 0.9697, 0.8631, 0.9394, 0.8631, 0.9394, 0.8148, 0.9697, 0.09032, 0.9697, 0.1386, 0.9394, 0.1386, 0.9394, 0.09032, 0.9697, 0.4284, 0.9697, 0.4767, 0.9394, 0.4767, 0.9394, 0.4284, 0.9697, 0.7665, 0.9697, 0.8148, 0.9394, 0.8148, 0.9394, 0.7665, 0.9697, 0.04203, 0.9697, 0.09032, 0.9394, 0.09032, 0.9394, 0.04203, 0.9697, 0.3801, 0.9697, 0.4284, 0.9394, 0.4284, 0.9394, 0.3801, 0.9697, 0.7182, 0.9697, 0.7665, 0.9394, 0.7665, 0.9394, 0.7182, 0.9697, 0.04203, 0.9394, 0.04203, 0.9394, 0.0, 0.9697, 0.0, 0.9697, 0.3318, 0.9697, 0.3801, 0.9394, 0.3801, 0.9394, 0.3318, 0.9697, 0.6699, 0.9697, 0.7182, 0.9394, 0.7182, 0.9394, 0.6699, 0.9697, 0.2835, 0.9697, 0.3318, 0.9394, 0.3318, 0.9394, 0.2835, 0.9697, 0.6216, 0.9697, 0.6699, 0.9394, 0.6699, 0.9394, 0.6216, 0.2121, 0.9596, 0.2424, 0.9596, 0.2424, 1.0, 0.2121, 1.0, 0.9697, 0.2352, 0.9697, 0.2835, 0.9394, 0.2835, 0.9394, 0.2352, 0.9697, 0.5733, 0.9697, 0.6216, 0.9394, 0.6216, 0.9394, 0.5733, 0.9697, 0.9114, 0.9697, 0.9596, 0.9394, 0.9596, 0.9394, 0.9114, 0.9697, 0.1869, 0.9697, 0.2352, 0.9394, 0.2352, 0.9394, 0.1869, 0.9697, 0.525, 0.9697, 0.5733, 0.9394, 0.5733, 0.9394, 0.525, 0.9697, 0.8631, 0.9697, 0.9114, 0.9394, 0.9114, 0.9394, 0.8631, 0.9394, 0.4284, 0.9394, 0.4767, 0.9091, 0.4767, 0.9091, 0.4284, 0.9394, 0.7665, 0.9394, 0.8148, 0.9091, 0.8148, 0.9091, 0.7665, 0.9394, 0.04203, 0.9394, 0.09032, 0.9091, 0.09032, 0.9091, 0.04203, 0.9394, 0.3801, 0.9394, 0.4284, 0.9091, 0.4284, 0.9091, 0.3801, 0.9394, 0.7182, 0.9394, 0.7665, 0.9091, 0.7665, 0.9091, 0.7182, 0.1515, 0.04203, 0.1212, 0.04203, 0.1212, 0.0, 0.1515, 0.0, 0.9394, 0.3318, 0.9394, 0.3801, 0.9091, 0.3801, 0.9091, 0.3318, 0.9394, 0.6699, 0.9394, 0.7182, 0.9091, 0.7182, 0.9091, 0.6699, 0.9394, 0.2835, 0.9394, 0.3318, 0.9091, 0.3318, 0.9091, 0.2835, 0.9394, 0.6216, 0.9394, 0.6699, 0.9091, 0.6699, 0.9091, 0.6216, 0.9697, 0.9596, 1.0, 0.9596, 1.0, 1.0, 0.9697, 1.0, 0.9394, 0.2352, 0.9394, 0.2835, 0.9091, 0.2835, 0.9091, 0.2352, 0.9394, 0.5733, 0.9394, 0.6216, 0.9091, 0.6216, 0.9091, 0.5733, 0.9394, 0.9114, 0.9394, 0.9596, 0.9091, 0.9596, 0.9091, 0.9114, 0.9394, 0.1869, 0.9394, 0.2352, 0.9091, 0.2352, 0.9091, 0.1869, 0.9394, 0.525, 0.9394, 0.5733, 0.9091, 0.5733, 0.9091, 0.525, 0.9394, 0.8631, 0.9394, 0.9114, 0.9091, 0.9114, 0.9091, 0.8631, 0.9394, 0.1386, 0.9394, 0.1869, 0.9091, 0.1869, 0.9091, 0.1386, 0.9394, 0.4767, 0.9394, 0.525, 0.9091, 0.525, 0.9091, 0.4767, 0.9394, 0.8148, 0.9394, 0.8631, 0.9091, 0.8631, 0.9091, 0.8148, 0.9394, 0.09032, 0.9394, 0.1386, 0.9091, 0.1386, 0.9091, 0.09032, 0.9091, 0.7182, 0.9091, 0.7665, 0.8788, 0.7665, 0.8788, 0.7182, 0.9091, 0.04203, 0.8788, 0.04203, 0.8788, 0.0, 0.9091, 0.0, 0.9091, 0.3318, 0.9091, 0.3801, 0.8788, 0.3801, 0.8788, 0.3318, 0.9091, 0.6699, 0.9091, 0.7182, 0.8788, 0.7182, 0.8788, 0.6699, 0.9091, 0.2835, 0.9091, 0.3318, 0.8788, 0.3318, 0.8788, 0.2835, 0.9091, 0.6216, 0.9091, 0.6699, 0.8788, 0.6699, 0.8788, 0.6216, 0.3939, 0.9596, 0.4242, 0.9596, 0.4242, 1.0, 0.3939, 1.0, 0.9091, 0.2352, 0.9091, 0.2835, 0.8788, 0.2835, 0.8788, 0.2352, 0.9091, 0.5733, 0.9091, 0.6216, 0.8788, 0.6216, 0.8788, 0.5733, 0.9091, 0.9114, 0.9091, 0.9596, 0.8788, 0.9596, 0.8788, 0.9114, 0.9091, 0.1869, 0.9091, 0.2352, 0.8788, 0.2352, 0.8788, 0.1869, 0.9091, 0.525, 0.9091, 0.5733, 0.8788, 0.5733, 0.8788, 0.525, 0.9091, 0.8631, 0.9091, 0.9114, 0.8788, 0.9114, 0.8788, 0.8631, 0.9091, 0.1386, 0.9091, 0.1869, 0.8788, 0.1869, 0.8788, 0.1386, 0.9091, 0.4767, 0.9091, 0.525, 0.8788, 0.525, 0.8788, 0.4767, 0.9091, 0.8148, 0.9091, 0.8631, 0.8788, 0.8631, 0.8788, 0.8148, 0.9091, 0.09032, 0.9091, 0.1386, 0.8788, 0.1386, 0.8788, 0.09032, 0.9091, 0.4284, 0.9091, 0.4767, 0.8788, 0.4767, 0.8788, 0.4284, 0.9091, 0.7665, 0.9091, 0.8148, 0.8788, 0.8148, 0.8788, 0.7665, 0.9091, 0.04203, 0.9091, 0.09032, 0.8788, 0.09032, 0.8788, 0.04203, 0.9091, 0.3801, 0.9091, 0.4284, 0.8788, 0.4284, 0.8788, 0.3801, 0.8788, 0.2835, 0.8788, 0.3318, 0.8485, 0.3318, 0.8485, 0.2835, 0.8788, 0.6216, 0.8788, 0.6699, 0.8485, 0.6699, 0.8485, 0.6216, 0.0303, 0.9596, 0.06061, 0.9596, 0.06061, 1.0, 0.0303, 1.0, 0.8788, 0.2352, 0.8788, 0.2835, 0.8485, 0.2835, 0.8485, 0.2352, 0.8788, 0.5733, 0.8788, 0.6216, 0.8485, 0.6216, 0.8485, 0.5733, 0.8788, 0.9114, 0.8788, 0.9596, 0.8485, 0.9596, 0.8485, 0.9114, 0.8788, 0.1869, 0.8788, 0.2352, 0.8485, 0.2352, 0.8485, 0.1869, 0.8788, 0.525, 0.8788, 0.5733, 0.8485, 0.5733, 0.8485, 0.525, 0.8788, 0.8631, 0.8788, 0.9114, 0.8485, 0.9114, 0.8485, 0.8631, 0.8788, 0.1386, 0.8788, 0.1869, 0.8485, 0.1869, 0.8485, 0.1386, 0.8788, 0.4767, 0.8788, 0.525, 0.8485, 0.525, 0.8485, 0.4767, 0.8788, 0.8148, 0.8788, 0.8631, 0.8485, 0.8631, 0.8485, 0.8148, 0.8788, 0.09032, 0.8788, 0.1386, 0.8485, 0.1386, 0.8485, 0.09032, 0.8788, 0.4284, 0.8788, 0.4767, 0.8485, 0.4767, 0.8485, 0.4284, 0.8788, 0.7665, 0.8788, 0.8148, 0.8485, 0.8148, 0.8485, 0.7665, 0.8788, 0.04203, 0.8788, 0.09032, 0.8485, 0.09032, 0.8485, 0.04203, 0.8788, 0.3801, 0.8788, 0.4284, 0.8485, 0.4284, 0.8485, 0.3801, 0.8788, 0.7182, 0.8788, 0.7665, 0.8485, 0.7665, 0.8485, 0.7182, 0.3636, 0.04203, 0.3333, 0.04203, 0.3333, 9.672e-07, 0.3636, 9.672e-07, 0.8788, 0.3318, 0.8788, 0.3801, 0.8485, 0.3801, 0.8485, 0.3318, 0.8788, 0.6699, 0.8788, 0.7182, 0.8485, 0.7182, 0.8485, 0.6699, 0.8485, 0.5733, 0.8485, 0.6216, 0.8182, 0.6216, 0.8182, 0.5733, 0.8485, 0.9114, 0.8485, 0.9596, 0.8182, 0.9596, 0.8182, 0.9114, 0.8485, 0.1869, 0.8485, 0.2352, 0.8182, 0.2352, 0.8182, 0.1869, 0.8485, 0.525, 0.8485, 0.5733, 0.8182, 0.5733, 0.8182, 0.525, 0.8485, 0.8631, 0.8485, 0.9114, 0.8182, 0.9114, 0.8182, 0.8631, 0.8485, 0.1386, 0.8485, 0.1869, 0.8182, 0.1869, 0.8182, 0.1386, 0.8485, 0.4767, 0.8485, 0.525, 0.8182, 0.525, 0.8182, 0.4767, 0.8485, 0.8148, 0.8485, 0.8631, 0.8182, 0.8631, 0.8182, 0.8148, 0.8485, 0.09032, 0.8485, 0.1386, 0.8182, 0.1386, 0.8182, 0.09032, 0.8485, 0.4284, 0.8485, 0.4767, 0.8182, 0.4767, 0.8182, 0.4284, 0.8485, 0.7665, 0.8485, 0.8148, 0.8182, 0.8148, 0.8182, 0.7665, 0.8485, 0.04203, 0.8485, 0.09032, 0.8182, 0.09032, 0.8182, 0.04203, 0.8485, 0.3801, 0.8485, 0.4284, 0.8182, 0.4284, 0.8182, 0.3801, 0.8485, 0.7182, 0.8485, 0.7665, 0.8182, 0.7665, 0.8182, 0.7182, 0.3333, 0.04203, 0.303, 0.04203, 0.303, 9.672e-07, 0.3333, 9.672e-07, 0.8485, 0.3318, 0.8485, 0.3801, 0.8182, 0.3801, 0.8182, 0.3318, 0.8485, 0.6699, 0.8485, 0.7182, 0.8182, 0.7182, 0.8182, 0.6699, 0.8485, 0.2835, 0.8485, 0.3318, 0.8182, 0.3318, 0.8182, 0.2835, 0.8485, 0.6216, 0.8485, 0.6699, 0.8182, 0.6699, 0.8182, 0.6216, 0.3636, 0.9596, 0.3939, 0.9596, 0.3939, 1.0, 0.3636, 1.0, 0.8485, 0.2352, 0.8485, 0.2835, 0.8182, 0.2835, 0.8182, 0.2352, 0.8182, 0.8631, 0.8182, 0.9114, 0.7879, 0.9114, 0.7879, 0.8631, 0.8182, 0.1386, 0.8182, 0.1869, 0.7879, 0.1869, 0.7879, 0.1386, 0.8182, 0.4767, 0.8182, 0.525, 0.7879, 0.525, 0.7879, 0.4767, 0.8182, 0.8148, 0.8182, 0.8631, 0.7879, 0.8631, 0.7879, 0.8148, 0.8182, 0.09032, 0.8182, 0.1386, 0.7879, 0.1386, 0.7879, 0.09032, 0.8182, 0.4284, 0.8182, 0.4767, 0.7879, 0.4767, 0.7879, 0.4284, 0.8182, 0.7665, 0.8182, 0.8148, 0.7879, 0.8148, 0.7879, 0.7665, 0.8182, 0.04203, 0.8182, 0.09032, 0.7879, 0.09032, 0.7879, 0.04203, 0.8182, 0.3801, 0.8182, 0.4284, 0.7879, 0.4284, 0.7879, 0.3801, 0.8182, 0.7182, 0.8182, 0.7665, 0.7879, 0.7665, 0.7879, 0.7182, 0.1212, 0.04203, 0.09091, 0.04203, 0.09091, 0.0, 0.1212, 0.0, 0.8182, 0.3318, 0.8182, 0.3801, 0.7879, 0.3801, 0.7879, 0.3318, 0.8182, 0.6699, 0.8182, 0.7182, 0.7879, 0.7182, 0.7879, 0.6699, 0.8182, 0.2835, 0.8182, 0.3318, 0.7879, 0.3318, 0.7879, 0.2835, 0.8182, 0.6216, 0.8182, 0.6699, 0.7879, 0.6699, 0.7879, 0.6216, 5.96e-08, 0.9596, 0.0303, 0.9596, 0.0303, 1.0, 4.47e-07, 1.0, 0.8182, 0.2352, 0.8182, 0.2835, 0.7879, 0.2835, 0.7879, 0.2352, 0.8182, 0.5733, 0.8182, 0.6216, 0.7879, 0.6216, 0.7879, 0.5733, 0.8182, 0.9114, 0.8182, 0.9596, 0.7879, 0.9596, 0.7879, 0.9114, 0.8182, 0.1869, 0.8182, 0.2352, 0.7879, 0.2352, 0.7879, 0.1869, 0.8182, 0.525, 0.8182, 0.5733, 0.7879, 0.5733, 0.7879, 0.525, 0.7879, 0.09032, 0.7879, 0.1386, 0.7576, 0.1386, 0.7576, 0.09032, 0.7879, 0.4284, 0.7879, 0.4767, 0.7576, 0.4767, 0.7576, 0.4284, 0.7879, 0.7665, 0.7879, 0.8148, 0.7576, 0.8148, 0.7576, 0.7665, 0.7879, 0.04203, 0.7879, 0.09032, 0.7576, 0.09032, 0.7576, 0.04203, 0.7879, 0.3801, 0.7879, 0.4284, 0.7576, 0.4284, 0.7576, 0.3801, 0.7879, 0.7182, 0.7879, 0.7665, 0.7576, 0.7665, 0.7576, 0.7182, 0.303, 0.04203, 0.2727, 0.04203, 0.2727, 9.672e-07, 0.303, 9.672e-07, 0.7879, 0.3318, 0.7879, 0.3801, 0.7576, 0.3801, 0.7576, 0.3318, 0.7879, 0.6699, 0.7879, 0.7182, 0.7576, 0.7182, 0.7576, 0.6699, 0.7879, 0.2835, 0.7879, 0.3318, 0.7576, 0.3318, 0.7576, 0.2835, 0.7879, 0.6216, 0.7879, 0.6699, 0.7576, 0.6699, 0.7576, 0.6216, 0.1818, 0.9596, 0.2121, 0.9596, 0.2121, 1.0, 0.1818, 1.0, 0.7879, 0.2352, 0.7879, 0.2835, 0.7576, 0.2835, 0.7576, 0.2352, 0.7879, 0.5733, 0.7879, 0.6216, 0.7576, 0.6216, 0.7576, 0.5733, 0.7879, 0.9114, 0.7879, 0.9596, 0.7576, 0.9596, 0.7576, 0.9114, 0.7879, 0.1869, 0.7879, 0.2352, 0.7576, 0.2352, 0.7576, 0.1869, 0.7879, 0.525, 0.7879, 0.5733, 0.7576, 0.5733, 0.7576, 0.525, 0.7879, 0.8631, 0.7879, 0.9114, 0.7576, 0.9114, 0.7576, 0.8631, 0.7879, 0.1386, 0.7879, 0.1869, 0.7576, 0.1869, 0.7576, 0.1386, 0.7879, 0.4767, 0.7879, 0.525, 0.7576, 0.525, 0.7576, 0.4767, 0.7879, 0.8148, 0.7879, 0.8631, 0.7576, 0.8631, 0.7576, 0.8148, 0.7576, 0.3801, 0.7576, 0.4284, 0.7273, 0.4284, 0.7273, 0.3801, 0.7576, 0.7182, 0.7576, 0.7665, 0.7273, 0.7665, 0.7273, 0.7182, 0.9394, 0.04203, 0.9091, 0.04203, 0.9091, 0.0, 0.9394, 0.0, 0.7576, 0.3318, 0.7576, 0.3801, 0.7273, 0.3801, 0.7273, 0.3318, 0.7576, 0.6699, 0.7576, 0.7182, 0.7273, 0.7182, 0.7273, 0.6699, 0.7576, 0.2835, 0.7576, 0.3318, 0.7273, 0.3318, 0.7273, 0.2835, 0.7576, 0.6216, 0.7576, 0.6699, 0.7273, 0.6699, 0.7273, 0.6216, 0.3333, 0.9596, 0.3636, 0.9596, 0.3636, 1.0, 0.3333, 1.0, 0.7576, 0.2352, 0.7576, 0.2835, 0.7273, 0.2835, 0.7273, 0.2352, 0.7576, 0.5733, 0.7576, 0.6216, 0.7273, 0.6216, 0.7273, 0.5733, 0.7576, 0.9114, 0.7576, 0.9596, 0.7273, 0.9596, 0.7273, 0.9114, 0.7576, 0.1869, 0.7576, 0.2352, 0.7273, 0.2352, 0.7273, 0.1869, 0.7576, 0.525, 0.7576, 0.5733, 0.7273, 0.5733, 0.7273, 0.525, 0.7576, 0.8631, 0.7576, 0.9114, 0.7273, 0.9114, 0.7273, 0.8631, 0.7576, 0.1386, 0.7576, 0.1869, 0.7273, 0.1869, 0.7273, 0.1386, 0.7576, 0.4767, 0.7576, 0.525, 0.7273, 0.525, 0.7273, 0.4767, 0.7576, 0.8148, 0.7576, 0.8631, 0.7273, 0.8631, 0.7273, 0.8148, 0.7576, 0.09032, 0.7576, 0.1386, 0.7273, 0.1386, 0.7273, 0.09032, 0.7576, 0.4284, 0.7576, 0.4767, 0.7273, 0.4767, 0.7273, 0.4284, 0.7576, 0.7665, 0.7576, 0.8148, 0.7273, 0.8148, 0.7273, 0.7665, 0.7576, 0.04203, 0.7576, 0.09032, 0.7273, 0.09032, 0.7273, 0.04203, 0.7273, 0.6699, 0.7273, 0.7182, 0.697, 0.7182, 0.697, 0.6699, 0.7273, 0.2835, 0.7273, 0.3318, 0.697, 0.3318, 0.697, 0.2835, 0.7273, 0.6216, 0.7273, 0.6699, 0.697, 0.6699, 0.697, 0.6216, 0.1515, 0.9596, 0.1818, 0.9596, 0.1818, 1.0, 0.1515, 1.0, 0.7273, 0.2352, 0.7273, 0.2835, 0.697, 0.2835, 0.697, 0.2352, 0.7273, 0.5733, 0.7273, 0.6216, 0.697, 0.6216, 0.697, 0.5733, 0.7273, 0.9114, 0.7273, 0.9596, 0.697, 0.9596, 0.697, 0.9114, 0.7273, 0.1869, 0.7273, 0.2352, 0.697, 0.2352, 0.697, 0.1869, 0.7273, 0.525, 0.7273, 0.5733, 0.697, 0.5733, 0.697, 0.525, 0.7273, 0.8631, 0.7273, 0.9114, 0.697, 0.9114, 0.697, 0.8631, 0.7273, 0.1386, 0.7273, 0.1869, 0.697, 0.1869, 0.697, 0.1386, 0.7273, 0.4767, 0.7273, 0.525, 0.697, 0.525, 0.697, 0.4767, 0.7273, 0.8148, 0.7273, 0.8631, 0.697, 0.8631, 0.697, 0.8148, 0.7273, 0.09032, 0.7273, 0.1386, 0.697, 0.1386, 0.697, 0.09032, 0.7273, 0.4284, 0.7273, 0.4767, 0.697, 0.4767, 0.697, 0.4284, 0.7273, 0.7665, 0.7273, 0.8148, 0.697, 0.8148, 0.697, 0.7665, 0.7273, 0.04203, 0.7273, 0.09032, 0.697, 0.09032, 0.697, 0.04203, 0.7273, 0.3801, 0.7273, 0.4284, 0.697, 0.4284, 0.697, 0.3801, 0.7273, 0.7182, 0.7273, 0.7665, 0.697, 0.7665, 0.697, 0.7182, 0.6061, 0.04203, 0.5758, 0.04203, 0.5758, 9.672e-07, 0.6061, 9.672e-07, 0.7273, 0.3318, 0.7273, 0.3801, 0.697, 0.3801, 0.697, 0.3318, 0.4545, 0.9596, 0.4848, 0.9596, 0.4848, 1.0, 0.4545, 1.0, 0.697, 0.2352, 0.697, 0.2835, 0.6667, 0.2835, 0.6667, 0.2352, 0.697, 0.5733, 0.697, 0.6216, 0.6667, 0.6216, 0.6667, 0.5733, 0.697, 0.9114, 0.697, 0.9596, 0.6667, 0.9596, 0.6667, 0.9114, 0.697, 0.1869, 0.697, 0.2352, 0.6667, 0.2352, 0.6667, 0.1869, 0.697, 0.525, 0.697, 0.5733, 0.6667, 0.5733, 0.6667, 0.525, 0.697, 0.8631, 0.697, 0.9114, 0.6667, 0.9114, 0.6667, 0.8631, 0.697, 0.1386, 0.697, 0.1869, 0.6667, 0.1869, 0.6667, 0.1386, 0.697, 0.4767, 0.697, 0.525, 0.6667, 0.525, 0.6667, 0.4767, 0.697, 0.8148, 0.697, 0.8631, 0.6667, 0.8631, 0.6667, 0.8148, 0.697, 0.09032, 0.697, 0.1386, 0.6667, 0.1386, 0.6667, 0.09032, 0.697, 0.4284, 0.697, 0.4767, 0.6667, 0.4767, 0.6667, 0.4284, 0.697, 0.7665, 0.697, 0.8148, 0.6667, 0.8148, 0.6667, 0.7665, 0.697, 0.04203, 0.697, 0.09032, 0.6667, 0.09032, 0.6667, 0.04203, 0.697, 0.3801, 0.697, 0.4284, 0.6667, 0.4284, 0.6667, 0.3801, 0.697, 0.7182, 0.697, 0.7665, 0.6667, 0.7665, 0.6667, 0.7182, 0.2424, 0.04203, 0.2121, 0.04203, 0.2121, 0.0, 0.2424, 9.672e-07, 0.697, 0.3318, 0.697, 0.3801, 0.6667, 0.3801, 0.6667, 0.3318, 0.697, 0.6699, 0.697, 0.7182, 0.6667, 0.7182, 0.6667, 0.6699, 0.697, 0.2835, 0.697, 0.3318, 0.6667, 0.3318, 0.6667, 0.2835, 0.697, 0.6216, 0.697, 0.6699, 0.6667, 0.6699, 0.6667, 0.6216, 0.6667, 0.525, 0.6667, 0.5733, 0.6364, 0.5733, 0.6364, 0.525, 0.6667, 0.8631, 0.6667, 0.9114, 0.6364, 0.9114, 0.6364, 0.8631, 0.6667, 0.1386, 0.6667, 0.1869, 0.6364, 0.1869, 0.6364, 0.1386, 0.6667, 0.4767, 0.6667, 0.525, 0.6364, 0.525, 0.6364, 0.4767, 0.6667, 0.8148, 0.6667, 0.8631, 0.6364, 0.8631, 0.6364, 0.8148, 0.6667, 0.09032, 0.6667, 0.1386, 0.6364, 0.1386, 0.6364, 0.09032, 0.6667, 0.4284, 0.6667, 0.4767, 0.6364, 0.4767, 0.6364, 0.4284, 0.6667, 0.7665, 0.6667, 0.8148, 0.6364, 0.8148, 0.6364, 0.7665, 0.6667, 0.04203, 0.6667, 0.09032, 0.6364, 0.09032, 0.6364, 0.04203, 0.6667, 0.3801, 0.6667, 0.4284, 0.6364, 0.4284, 0.6364, 0.3801, 0.6667, 0.7182, 0.6667, 0.7665, 0.6364, 0.7665, 0.6364, 0.7182, 0.2727, 0.04203, 0.2424, 0.04203, 0.2424, 9.672e-07, 0.2727, 9.672e-07, 0.6667, 0.3318, 0.6667, 0.3801, 0.6364, 0.3801, 0.6364, 0.3318, 0.6667, 0.6699, 0.6667, 0.7182, 0.6364, 0.7182, 0.6364, 0.6699, 0.6667, 0.2835, 0.6667, 0.3318, 0.6364, 0.3318, 0.6364, 0.2835, 0.6667, 0.6216, 0.6667, 0.6699, 0.6364, 0.6699, 0.6364, 0.6216, 0.6364, 0.9596, 0.6667, 0.9596, 0.6667, 1.0, 0.6364, 1.0, 0.6667, 0.2352, 0.6667, 0.2835, 0.6364, 0.2835, 0.6364, 0.2352, 0.6667, 0.5733, 0.6667, 0.6216, 0.6364, 0.6216, 0.6364, 0.5733, 0.6667, 0.9114, 0.6667, 0.9596, 0.6364, 0.9596, 0.6364, 0.9114, 0.6667, 0.1869, 0.6667, 0.2352, 0.6364, 0.2352, 0.6364, 0.1869, 0.6364, 0.8148, 0.6364, 0.8631, 0.6061, 0.8631, 0.6061, 0.8148, 0.6364, 0.09032, 0.6364, 0.1386, 0.6061, 0.1386, 0.6061, 0.09032, 0.6364, 0.4284, 0.6364, 0.4767, 0.6061, 0.4767, 0.6061, 0.4284, 0.6364, 0.7665, 0.6364, 0.8148, 0.6061, 0.8148, 0.6061, 0.7665, 0.6364, 0.04203, 0.6364, 0.09032, 0.6061, 0.09032, 0.6061, 0.04203, 0.6364, 0.3801, 0.6364, 0.4284, 0.6061, 0.4284, 0.6061, 0.3801, 0.6364, 0.7182, 0.6364, 0.7665, 0.6061, 0.7665, 0.6061, 0.7182, 0.4545, 0.04203, 0.4242, 0.04203, 0.4242, 9.672e-07, 0.4545, 9.672e-07, 0.6364, 0.3318, 0.6364, 0.3801, 0.6061, 0.3801, 0.6061, 0.3318, 0.6364, 0.6699, 0.6364, 0.7182, 0.6061, 0.7182, 0.6061, 0.6699, 0.6364, 0.2835, 0.6364, 0.3318, 0.6061, 0.3318, 0.6061, 0.2835, 0.6364, 0.6216, 0.6364, 0.6699, 0.6061, 0.6699, 0.6061, 0.6216, 0.6061, 0.9596, 0.6364, 0.9596, 0.6364, 1.0, 0.6061, 1.0, 0.6364, 0.2352, 0.6364, 0.2835, 0.6061, 0.2835, 0.6061, 0.2352, 0.6364, 0.5733, 0.6364, 0.6216, 0.6061, 0.6216, 0.6061, 0.5733, 0.6364, 0.9114, 0.6364, 0.9596, 0.6061, 0.9596, 0.6061, 0.9114, 0.6364, 0.1869, 0.6364, 0.2352, 0.6061, 0.2352, 0.6061, 0.1869, 0.6364, 0.525, 0.6364, 0.5733, 0.6061, 0.5733, 0.6061, 0.525, 0.6364, 0.8631, 0.6364, 0.9114, 0.6061, 0.9114, 0.6061, 0.8631, 0.6364, 0.1386, 0.6364, 0.1869, 0.6061, 0.1869, 0.6061, 0.1386, 0.6364, 0.4767, 0.6364, 0.525, 0.6061, 0.525, 0.6061, 0.4767, 0.6061, 0.04203, 0.6061, 0.09032, 0.5758, 0.09032, 0.5758, 0.04203, 0.6061, 0.3801, 0.6061, 0.4284, 0.5758, 0.4284, 0.5758, 0.3801, 0.6061, 0.7182, 0.6061, 0.7665, 0.5758, 0.7665, 0.5758, 0.7182, 0.4848, 0.04203, 0.4545, 0.04203, 0.4545, 9.672e-07, 0.4848, 9.672e-07, 0.6061, 0.3318, 0.6061, 0.3801, 0.5758, 0.3801, 0.5758, 0.3318, 0.6061, 0.6699, 0.6061, 0.7182, 0.5758, 0.7182, 0.5758, 0.6699, 0.6061, 0.2835, 0.6061, 0.3318, 0.5758, 0.3318, 0.5758, 0.2835, 0.6061, 0.6216, 0.6061, 0.6699, 0.5758, 0.6699, 0.5758, 0.6216, 0.7879, 0.9596, 0.8182, 0.9596, 0.8182, 1.0, 0.7879, 1.0, 0.6061, 0.2352, 0.6061, 0.2835, 0.5758, 0.2835, 0.5758, 0.2352, 0.6061, 0.5733, 0.6061, 0.6216, 0.5758, 0.6216, 0.5758, 0.5733, 0.6061, 0.9114, 0.6061, 0.9596, 0.5758, 0.9596, 0.5758, 0.9114, 0.6061, 0.1869, 0.6061, 0.2352, 0.5758, 0.2352, 0.5758, 0.1869, 0.6061, 0.525, 0.6061, 0.5733, 0.5758, 0.5733, 0.5758, 0.525, 0.6061, 0.8631, 0.6061, 0.9114, 0.5758, 0.9114, 0.5758, 0.8631, 0.6061, 0.1386, 0.6061, 0.1869, 0.5758, 0.1869, 0.5758, 0.1386, 0.6061, 0.4767, 0.6061, 0.525, 0.5758, 0.525, 0.5758, 0.4767, 0.6061, 0.8148, 0.6061, 0.8631, 0.5758, 0.8631, 0.5758, 0.8148, 0.6061, 0.09032, 0.6061, 0.1386, 0.5758, 0.1386, 0.5758, 0.09032, 0.6061, 0.4284, 0.6061, 0.4767, 0.5758, 0.4767, 0.5758, 0.4284, 0.6061, 0.7665, 0.6061, 0.8148, 0.5758, 0.8148, 0.5758, 0.7665, 0.5758, 0.3318, 0.5758, 0.3801, 0.5455, 0.3801, 0.5455, 0.3318, 0.5758, 0.6699, 0.5758, 0.7182, 0.5455, 0.7182, 0.5455, 0.6699, 0.5758, 0.2835, 0.5758, 0.3318, 0.5455, 0.3318, 0.5455, 0.2835, 0.5758, 0.6216, 0.5758, 0.6699, 0.5455, 0.6699, 0.5455, 0.6216, 0.5758, 0.9596, 0.6061, 0.9596, 0.6061, 1.0, 0.5758, 1.0, 0.5758, 0.2352, 0.5758, 0.2835, 0.5455, 0.2835, 0.5455, 0.2352, 0.5758, 0.5733, 0.5758, 0.6216, 0.5455, 0.6216, 0.5455, 0.5733, 0.5758, 0.9114, 0.5758, 0.9596, 0.5455, 0.9596, 0.5455, 0.9114, 0.5758, 0.1869, 0.5758, 0.2352, 0.5455, 0.2352, 0.5455, 0.1869, 0.5758, 0.525, 0.5758, 0.5733, 0.5455, 0.5733, 0.5455, 0.525, 0.5758, 0.8631, 0.5758, 0.9114, 0.5455, 0.9114, 0.5455, 0.8631, 0.5758, 0.1386, 0.5758, 0.1869, 0.5455, 0.1869, 0.5455, 0.1386, 0.5758, 0.4767, 0.5758, 0.525, 0.5455, 0.525, 0.5455, 0.4767, 0.5758, 0.8148, 0.5758, 0.8631, 0.5455, 0.8631, 0.5455, 0.8148, 0.5758, 0.09032, 0.5758, 0.1386, 0.5455, 0.1386, 0.5455, 0.09032, 0.5758, 0.4284, 0.5758, 0.4767, 0.5455, 0.4767, 0.5455, 0.4284, 0.5758, 0.7665, 0.5758, 0.8148, 0.5455, 0.8148, 0.5455, 0.7665, 0.5758, 0.04203, 0.5758, 0.09032, 0.5455, 0.09032, 0.5455, 0.04203, 0.5758, 0.3801, 0.5758, 0.4284, 0.5455, 0.4284, 0.5455, 0.3801, 0.5758, 0.7182, 0.5758, 0.7665, 0.5455, 0.7665, 0.5455, 0.7182, 0.09091, 0.04203, 0.06061, 0.04203, 0.06061, 0.0, 0.09091, 0.0, 0.5455, 0.6216, 0.5455, 0.6699, 0.5152, 0.6699, 0.5152, 0.6216, 0.7576, 0.9596, 0.7879, 0.9596, 0.7879, 1.0, 0.7576, 1.0, 0.5455, 0.2352, 0.5455, 0.2835, 0.5152, 0.2835, 0.5152, 0.2352, 0.5455, 0.5733, 0.5455, 0.6216, 0.5152, 0.6216, 0.5152, 0.5733, 0.5455, 0.9114, 0.5455, 0.9596, 0.5152, 0.9596, 0.5152, 0.9114, 0.5455, 0.1869, 0.5455, 0.2352, 0.5152, 0.2352, 0.5152, 0.1869, 0.5455, 0.525, 0.5455, 0.5733, 0.5152, 0.5733, 0.5152, 0.525, 0.5455, 0.8631, 0.5455, 0.9114, 0.5152, 0.9114, 0.5152, 0.8631, 0.5455, 0.1386, 0.5455, 0.1869, 0.5152, 0.1869, 0.5152, 0.1386, 0.5455, 0.4767, 0.5455, 0.525, 0.5152, 0.525, 0.5152, 0.4767, 0.5455, 0.8148, 0.5455, 0.8631, 0.5152, 0.8631, 0.5152, 0.8148, 0.5455, 0.09032, 0.5455, 0.1386, 0.5152, 0.1386, 0.5152, 0.09032, 0.5455, 0.4284, 0.5455, 0.4767, 0.5152, 0.4767, 0.5152, 0.4284, 0.5455, 0.7665, 0.5455, 0.8148, 0.5152, 0.8148, 0.5152, 0.7665, 0.5455, 0.04203, 0.5455, 0.09032, 0.5152, 0.09032, 0.5152, 0.04203, 0.5455, 0.3801, 0.5455, 0.4284, 0.5152, 0.4284, 0.5152, 0.3801, 0.5455, 0.7182, 0.5455, 0.7665, 0.5152, 0.7665, 0.5152, 0.7182, 0.3939, 0.04203, 0.3636, 0.04203, 0.3636, 9.672e-07, 0.3939, 9.672e-07, 0.5455, 0.3318, 0.5455, 0.3801, 0.5152, 0.3801, 0.5152, 0.3318, 0.5455, 0.6699, 0.5455, 0.7182, 0.5152, 0.7182, 0.5152, 0.6699, 0.5455, 0.2835, 0.5455, 0.3318, 0.5152, 0.3318, 0.5152, 0.2835, 0.5152, 0.9114, 0.5152, 0.9596, 0.4848, 0.9596, 0.4848, 0.9114, 0.5152, 0.1869, 0.5152, 0.2352, 0.4848, 0.2352, 0.4848, 0.1869, 0.5152, 0.525, 0.5152, 0.5733, 0.4848, 0.5733, 0.4848, 0.525, 0.5152, 0.8631, 0.5152, 0.9114, 0.4848, 0.9114, 0.4848, 0.8631, 0.5152, 0.1386, 0.5152, 0.1869, 0.4848, 0.1869, 0.4848, 0.1386, 0.5152, 0.4767, 0.5152, 0.525, 0.4848, 0.525, 0.4848, 0.4767, 0.5152, 0.8148, 0.5152, 0.8631, 0.4848, 0.8631, 0.4848, 0.8148, 0.5152, 0.09032, 0.5152, 0.1386, 0.4848, 0.1386, 0.4848, 0.09032, 0.5152, 0.4284, 0.5152, 0.4767, 0.4848, 0.4767, 0.4848, 0.4284, 0.5152, 0.7665, 0.5152, 0.8148, 0.4848, 0.8148, 0.4848, 0.7665, 0.5152, 0.04203, 0.5152, 0.09032, 0.4848, 0.09032, 0.4848, 0.04203, 0.5152, 0.3801, 0.5152, 0.4284, 0.4848, 0.4284, 0.4848, 0.3801, 0.5152, 0.7182, 0.5152, 0.7665, 0.4848, 0.7665, 0.4848, 0.7182, 0.5758, 0.04203, 0.5455, 0.04203, 0.5455, 9.672e-07, 0.5758, 9.672e-07, 0.5152, 0.3318, 0.5152, 0.3801, 0.4848, 0.3801, 0.4848, 0.3318, 0.5152, 0.6699, 0.5152, 0.7182, 0.4848, 0.7182, 0.4848, 0.6699, 0.5152, 0.2835, 0.5152, 0.3318, 0.4848, 0.3318, 0.4848, 0.2835, 0.5152, 0.6216, 0.5152, 0.6699, 0.4848, 0.6699, 0.4848, 0.6216, 0.7273, 0.9596, 0.7576, 0.9596, 0.7576, 1.0, 0.7273, 1.0, 0.5152, 0.2352, 0.5152, 0.2835, 0.4848, 0.2835, 0.4848, 0.2352, 0.5152, 0.5733, 0.5152, 0.6216, 0.4848, 0.6216, 0.4848, 0.5733])
me_001.use_remesh_preserve_volume = False
me_001.use_remesh_preserve_attributes = False
me_001.use_mirror_vertex_groups = False
me_001.update()

# ---- objects
ob_x = bpy.data.objects.new('球', me_001)

# ---- transforms, parenting, visibility, modifiers, constraints
ob_x.location = (0.0, 0.0, 0.0)
ob_x.lineart.crease_threshold = 0.0

# ---- collection membership
col_collection_1.objects.link(ob_x)

# ---- scene / render settings (as saved in the file)
scene.frame_start = 1; scene.frame_end = 250; scene.frame_set(0)
scene.render.engine = 'BLENDER_EEVEE_NEXT'
scene.render.resolution_percentage = 50
scene.render.dither_intensity = 0.0
scene.cycles.use_denoising = False
scene.cycles.samples = 128
scene.cycles.sampling_pattern = 'TABULATED_SOBOL'
scene.cycles.use_adaptive_sampling = False
scene.cycles.use_light_tree = False
scene.cycles.blur_glossy = 0.0
scene.cycles.sample_clamp_indirect = 0.0
scene.view_settings.view_transform = 'Standard'
bpy.context.view_layer.update()

# ---- added for rendering (the .blend has no active camera and no usable light): camera, sun
cam_auto = bpy.data.cameras.new('AutoCamera')
cam_auto.lens = 50.0
cam_auto.sensor_width = 36.0
cam_auto.clip_end = 1000.0
ob_auto_camera = bpy.data.objects.new('AutoCamera', cam_auto)
scene.collection.objects.link(ob_auto_camera)
ob_auto_camera.location = (3.18356, -3.81802, 2.54685)
ob_auto_camera.rotation_euler = (1.09748, -7.21219e-08, 0.694738)
scene.camera = ob_auto_camera
light_auto_sun = bpy.data.lights.new('AutoSun', 'SUN')
light_auto_sun.energy = 3.0
light_auto_sun.angle = 0.0523599
ob_auto_sun = bpy.data.objects.new('AutoSun', light_auto_sun)
scene.collection.objects.link(ob_auto_sun)
ob_auto_sun.rotation_euler = (0.872665, 0.174533, 0.523599)
bpy.context.view_layer.update()
